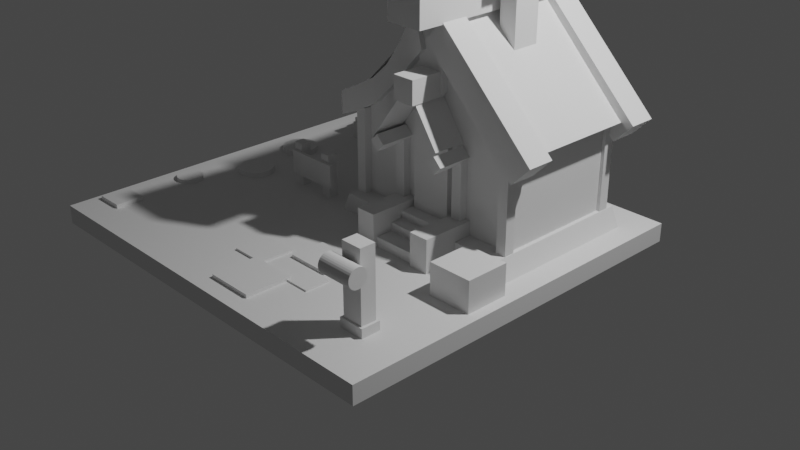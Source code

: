 # Source: house.blend  (saved by Blender 2.93.20; exported with 4.5.12 LTS)
import bpy
from mathutils import Matrix  # noqa: F401  (used for matrix-valued properties, if any)

bpy.ops.wm.read_factory_settings(use_empty=True)
scene = bpy.context.scene
scene.name = 'Scene'

# ---- collections
col_collection = bpy.data.collections.new('Collection'); scene.collection.children.link(col_collection)

# ---- world
world_world = bpy.data.worlds.new('World'); scene.world = world_world
world_world.use_nodes = True; world_world.node_tree.nodes.clear()
_N = world_world.node_tree.nodes; _L = world_world.node_tree.links
n0 = _N.new('ShaderNodeOutputWorld'); n0.name = 'World Output'; n0.location = (300, 300)
n1 = _N.new('ShaderNodeBackground'); n1.name = 'Background'; n1.location = (10, 300)
n1.inputs[0].default_value = (0.05088, 0.05088, 0.05088, 1.0)
_L.new(n1.outputs[0], n0.inputs[0])
n0.is_active_output = True
world_world.color = (0.05088, 0.05088, 0.05088)
world_world.use_sun_shadow = False
world_world.sun_shadow_jitter_overblur = 0.0

# ---- cameras
cam_camera = bpy.data.cameras.new('Camera')
cam_camera.clip_end = 100.0
cam_camera.ortho_scale = 7.314

# ---- lights
light_light = bpy.data.lights.new('Light', 'POINT')
light_light.transmission_factor = 0.0
light_light.energy = 1000.0
light_light.shadow_soft_size = 0.1
light_light.shadow_maximum_resolution = 0.006
light_light.use_absolute_resolution = True

# ---- meshes
me_x = bpy.data.meshes.new('Куб')
me_x.from_pydata([(-1.0, -1.0, -1.0), (-1.0, -1.0, 1.0), (-1.0, 1.0, -1.0), (-1.0, 1.0, 1.0), (1.0, -1.0, -1.0), (1.0, -1.0, 1.0), (1.0, 1.0, -1.0), (1.0, 1.0, 1.0)], [], [(0, 1, 3, 2), (2, 3, 7, 6), (6, 7, 5, 4), (4, 5, 1, 0), (2, 6, 4, 0), (7, 3, 1, 5)])
_uv = me_x.uv_layers.new(name='UVКарта')
_uv.uv.foreach_set('vector', [0.375, 0.0, 0.625, 0.0, 0.625, 0.25, 0.375, 0.25, 0.375, 0.25, 0.625, 0.25, 0.625, 0.5, 0.375, 0.5, 0.375, 0.5, 0.625, 0.5, 0.625, 0.75, 0.375, 0.75, 0.375, 0.75, 0.625, 0.75, 0.625, 1.0, 0.375, 1.0, 0.125, 0.5, 0.375, 0.5, 0.375, 0.75, 0.125, 0.75, 0.625, 0.5, 0.875, 0.5, 0.875, 0.75, 0.625, 0.75])
me_x.use_remesh_fix_poles = True
me_x.use_remesh_preserve_attributes = False
me_x.update()
me_001 = bpy.data.meshes.new('Куб.001')
me_001.from_pydata([(-1.0, -1.0, -1.0), (-1.0, -1.0, 1.0), (-1.0, 1.0, -1.0), (-1.0, 1.0, 1.0), (1.0, -1.0, -1.0), (1.0, -1.0, 1.0), (1.0, 1.0, -1.0), (1.0, 1.0, 1.0), (0.0, 1.0, -1.0), (0.0, 1.0, 2.182), (0.0, -1.0, -1.0), (0.0, -1.0, 2.182)], [], [(0, 1, 3, 2), (8, 9, 7, 6), (6, 7, 5, 4), (10, 11, 1, 0), (8, 6, 4, 10), (9, 3, 1, 11), (7, 9, 11, 5), (2, 8, 10, 0), (4, 5, 11, 10), (2, 3, 9, 8)])
_uv = me_001.uv_layers.new(name='UVКарта')
_uv.uv.foreach_set('vector', [0.375, 0.0, 0.625, 0.0, 0.625, 0.25, 0.375, 0.25, 0.375, 0.375, 0.625, 0.375, 0.625, 0.5, 0.375, 0.5, 0.375, 0.5, 0.625, 0.5, 0.625, 0.75, 0.375, 0.75, 0.375, 0.875, 0.625, 0.875, 0.625, 1.0, 0.375, 1.0, 0.25, 0.5, 0.375, 0.5, 0.375, 0.75, 0.25, 0.75, 0.75, 0.5, 0.875, 0.5, 0.875, 0.75, 0.75, 0.75, 0.625, 0.5, 0.75, 0.5, 0.75, 0.75, 0.625, 0.75, 0.125, 0.5, 0.25, 0.5, 0.25, 0.75, 0.125, 0.75, 0.375, 0.75, 0.625, 0.75, 0.625, 0.875, 0.375, 0.875, 0.375, 0.25, 0.625, 0.25, 0.625, 0.375, 0.375, 0.375])
me_001.use_remesh_fix_poles = True
me_001.use_remesh_preserve_attributes = False
me_001.update()
me_002 = bpy.data.meshes.new('Куб.002')
me_002.from_pydata([(-1.066, -1.16, -0.1475), (-0.8405, -1.16, 1.051), (-1.066, 0.8396, -0.1475), (-0.8405, 0.8396, 1.051), (0.8133, -1.074, -1.023), (1.068, -1.074, 1.354), (0.8133, 0.7533, -1.023), (1.068, 0.7533, 1.354), (0.5098, 0.6077, -1.022), (0.2376, 0.4827, -1.121), (-0.0939, 0.4463, -1.141), (-0.4484, 0.4548, -1.131), (-0.7903, 0.6481, -0.7277), (-0.5599, 0.6481, 0.6189), (-0.2598, 0.4548, 0.2133), (0.08044, 0.4463, 0.1418), (0.4838, 0.4827, 0.4943), (0.7713, 0.6077, 0.8897), (-0.7903, -0.9688, -0.7277), (-0.4484, -0.7756, -1.131), (-0.0939, -0.7671, -1.141), (0.2376, -0.8034, -1.121), (0.5098, -0.9284, -1.022), (0.7713, -0.9284, 0.8897), (0.4838, -0.8034, 0.4943), (0.08044, -0.7671, 0.1418), (-0.2598, -0.7756, 0.2133), (-0.5599, -0.9688, 0.6189)], [], [(0, 1, 3, 2), (8, 17, 7, 6), (6, 7, 5, 4), (18, 27, 1, 0), (8, 6, 4, 22), (13, 3, 1, 27), (7, 17, 23, 5), (17, 16, 24, 23), (16, 15, 25, 24), (15, 14, 26, 25), (14, 13, 27, 26), (2, 12, 18, 0), (12, 11, 19, 18), (11, 10, 20, 19), (10, 9, 21, 20), (9, 8, 22, 21), (4, 5, 23, 22), (22, 23, 24, 21), (21, 24, 25, 20), (20, 25, 26, 19), (19, 26, 27, 18), (2, 3, 13, 12), (12, 13, 14, 11), (11, 14, 15, 10), (10, 15, 16, 9), (9, 16, 17, 8)])
_uv = me_002.uv_layers.new(name='UVКарта')
_uv.uv.foreach_set('vector', [0.375, 0.0, 0.625, 0.0, 0.625, 0.25, 0.375, 0.25, 0.375, 0.4583, 0.625, 0.4583, 0.625, 0.5, 0.375, 0.5, 0.375, 0.5, 0.625, 0.5, 0.625, 0.75, 0.375, 0.75, 0.375, 0.9583, 0.625, 0.9583, 0.625, 1.0, 0.375, 1.0, 0.3333, 0.5, 0.375, 0.5, 0.375, 0.75, 0.3333, 0.75, 0.8333, 0.5, 0.875, 0.5, 0.875, 0.75, 0.8333, 0.75, 0.625, 0.5, 0.6667, 0.5, 0.6667, 0.75, 0.625, 0.75, 0.6667, 0.5, 0.7083, 0.5, 0.7083, 0.75, 0.6667, 0.75, 0.7083, 0.5, 0.75, 0.5, 0.75, 0.75, 0.7083, 0.75, 0.75, 0.5, 0.7917, 0.5, 0.7917, 0.75, 0.75, 0.75, 0.7917, 0.5, 0.8333, 0.5, 0.8333, 0.75, 0.7917, 0.75, 0.125, 0.5, 0.1667, 0.5, 0.1667, 0.75, 0.125, 0.75, 0.1667, 0.5, 0.2083, 0.5, 0.2083, 0.75, 0.1667, 0.75, 0.2083, 0.5, 0.25, 0.5, 0.25, 0.75, 0.2083, 0.75, 0.25, 0.5, 0.2917, 0.5, 0.2917, 0.75, 0.25, 0.75, 0.2917, 0.5, 0.3333, 0.5, 0.3333, 0.75, 0.2917, 0.75, 0.375, 0.75, 0.625, 0.75, 0.625, 0.7917, 0.375, 0.7917, 0.375, 0.7917, 0.625, 0.7917, 0.625, 0.8333, 0.375, 0.8333, 0.375, 0.8333, 0.625, 0.8333, 0.625, 0.875, 0.375, 0.875, 0.375, 0.875, 0.625, 0.875, 0.625, 0.9167, 0.375, 0.9167, 0.375, 0.9167, 0.625, 0.9167, 0.625, 0.9583, 0.375, 0.9583, 0.375, 0.25, 0.625, 0.25, 0.625, 0.2917, 0.375, 0.2917, 0.375, 0.2917, 0.625, 0.2917, 0.625, 0.3333, 0.375, 0.3333, 0.375, 0.3333, 0.625, 0.3333, 0.625, 0.375, 0.375, 0.375, 0.375, 0.375, 0.625, 0.375, 0.625, 0.4167, 0.375, 0.4167, 0.375, 0.4167, 0.625, 0.4167, 0.625, 0.4583, 0.375, 0.4583])
me_002.use_remesh_fix_poles = True
me_002.use_remesh_preserve_attributes = False
me_002.update()
me_003 = bpy.data.meshes.new('Куб.003')
me_003.from_pydata([(-1.0, -1.0, -1.0), (-1.0, -1.0, 1.0), (-1.0, 1.0, -1.0), (-1.0, 1.0, 1.0), (1.0, -1.0, -1.0), (1.0, -1.0, 1.0), (1.0, 1.0, -1.0), (1.0, 1.0, 1.0)], [], [(0, 1, 3, 2), (2, 3, 7, 6), (6, 7, 5, 4), (4, 5, 1, 0), (2, 6, 4, 0), (7, 3, 1, 5)])
_uv = me_003.uv_layers.new(name='UVКарта')
_uv.uv.foreach_set('vector', [0.375, 0.0, 0.625, 0.0, 0.625, 0.25, 0.375, 0.25, 0.375, 0.25, 0.625, 0.25, 0.625, 0.5, 0.375, 0.5, 0.375, 0.5, 0.625, 0.5, 0.625, 0.75, 0.375, 0.75, 0.375, 0.75, 0.625, 0.75, 0.625, 1.0, 0.375, 1.0, 0.125, 0.5, 0.375, 0.5, 0.375, 0.75, 0.125, 0.75, 0.625, 0.5, 0.875, 0.5, 0.875, 0.75, 0.625, 0.75])
me_003.use_remesh_fix_poles = True
me_003.use_remesh_preserve_attributes = False
me_003.update()
me_004 = bpy.data.meshes.new('Куб.004')
me_004.from_pydata([(-1.0, -1.0, -1.0), (-1.0, -1.0, 1.0), (-1.0, 1.0, -1.0), (-1.0, 1.0, 1.0), (1.0, -1.0, -1.0), (1.0, -1.0, 1.0), (1.0, 1.0, -1.0), (1.0, 1.0, 1.0)], [], [(0, 1, 3, 2), (2, 3, 7, 6), (6, 7, 5, 4), (4, 5, 1, 0), (2, 6, 4, 0), (7, 3, 1, 5)])
_uv = me_004.uv_layers.new(name='UVКарта')
_uv.uv.foreach_set('vector', [0.375, 0.0, 0.625, 0.0, 0.625, 0.25, 0.375, 0.25, 0.375, 0.25, 0.625, 0.25, 0.625, 0.5, 0.375, 0.5, 0.375, 0.5, 0.625, 0.5, 0.625, 0.75, 0.375, 0.75, 0.375, 0.75, 0.625, 0.75, 0.625, 1.0, 0.375, 1.0, 0.125, 0.5, 0.375, 0.5, 0.375, 0.75, 0.125, 0.75, 0.625, 0.5, 0.875, 0.5, 0.875, 0.75, 0.625, 0.75])
me_004.use_remesh_fix_poles = True
me_004.use_remesh_preserve_attributes = False
me_004.update()
me_005 = bpy.data.meshes.new('Куб.005')
me_005.from_pydata([(-1.0, -1.0, -1.0), (-1.0, -1.0, 1.0), (-1.0, 1.0, -1.0), (-1.0, 1.0, 1.0), (1.0, -1.0, -1.0), (1.0, -1.0, 1.0), (1.0, 1.0, -1.0), (1.0, 1.0, 1.0)], [], [(0, 1, 3, 2), (2, 3, 7, 6), (6, 7, 5, 4), (4, 5, 1, 0), (2, 6, 4, 0), (7, 3, 1, 5)])
_uv = me_005.uv_layers.new(name='UVКарта')
_uv.uv.foreach_set('vector', [0.375, 0.0, 0.625, 0.0, 0.625, 0.25, 0.375, 0.25, 0.375, 0.25, 0.625, 0.25, 0.625, 0.5, 0.375, 0.5, 0.375, 0.5, 0.625, 0.5, 0.625, 0.75, 0.375, 0.75, 0.375, 0.75, 0.625, 0.75, 0.625, 1.0, 0.375, 1.0, 0.125, 0.5, 0.375, 0.5, 0.375, 0.75, 0.125, 0.75, 0.625, 0.5, 0.875, 0.5, 0.875, 0.75, 0.625, 0.75])
me_005.use_remesh_fix_poles = True
me_005.use_remesh_preserve_attributes = False
me_005.update()
me_006 = bpy.data.meshes.new('Куб.006')
me_006.from_pydata([(-1.0, -0.9729, -0.7514), (-1.0, -0.9729, 0.9548), (-1.0, 1.0, -0.7514), (-1.0, 1.0, 0.9548), (1.0, -0.9729, -0.7514), (1.0, -0.9729, 0.9548), (1.0, 1.0, -0.7514), (1.0, 1.0, 0.9548), (-1.0, -0.6906, -0.7514), (-1.0, 0.7177, -0.7514), (-1.0, -0.3386, -0.7514), (-1.0, 0.01354, -0.7514), (-1.0, 0.3656, -0.7514), (-1.0, 0.7162, 0.8215), (-1.0, -0.6891, 0.8215), (-1.0, 0.3938, 0.6186), (-1.0, 0.01354, 0.5605), (-1.0, -0.3667, 0.6186), (1.0, 0.7177, -0.7514), (1.0, -0.6906, -0.7514), (1.0, 0.3656, -0.7514), (1.0, 0.01354, -0.7514), (1.0, -0.3386, -0.7514), (1.0, -0.6891, 0.8215), (1.0, 0.7162, 0.8215), (1.0, -0.3667, 0.6186), (1.0, 0.01354, 0.5605), (1.0, 0.3938, 0.6186)], [], [(7, 3, 13, 24), (2, 3, 7, 6), (4, 5, 1, 0), (9, 13, 3, 2), (6, 7, 24, 18), (23, 14, 1, 5), (8, 19, 4, 0), (19, 23, 5, 4), (2, 6, 18, 9), (14, 23, 25, 17), (17, 25, 26, 16), (16, 26, 27, 15), (15, 27, 24, 13), (19, 8, 10, 22), (22, 10, 11, 21), (21, 11, 12, 20), (20, 12, 9, 18), (23, 19, 22, 25), (25, 22, 21, 26), (26, 21, 20, 27), (27, 20, 18, 24), (13, 9, 12, 15), (15, 12, 11, 16), (16, 11, 10, 17), (17, 10, 8, 14), (0, 1, 14, 8)])
_uv = me_006.uv_layers.new(name='UVКарта')
_uv.uv.foreach_set('vector', [0.625, 0.5, 0.875, 0.5, 0.875, 0.536, 0.625, 0.536, 0.375, 0.25, 0.625, 0.25, 0.625, 0.5, 0.375, 0.5, 0.375, 0.75, 0.625, 0.75, 0.625, 1.0, 0.375, 1.0, 0.375, 0.2142, 0.625, 0.214, 0.625, 0.25, 0.375, 0.25, 0.375, 0.5, 0.625, 0.5, 0.625, 0.536, 0.375, 0.5358, 0.625, 0.714, 0.875, 0.714, 0.875, 0.75, 0.625, 0.75, 0.125, 0.7142, 0.375, 0.7142, 0.375, 0.75, 0.125, 0.75, 0.375, 0.7142, 0.625, 0.714, 0.625, 0.75, 0.375, 0.75, 0.125, 0.5, 0.375, 0.5, 0.375, 0.5358, 0.125, 0.5358, 0.875, 0.714, 0.625, 0.714, 0.6284, 0.6744, 0.875, 0.6756, 0.875, 0.6756, 0.6284, 0.6744, 0.625, 0.625, 0.875, 0.625, 0.875, 0.625, 0.625, 0.625, 0.6284, 0.5756, 0.875, 0.5744, 0.875, 0.5744, 0.6284, 0.5756, 0.625, 0.536, 0.875, 0.536, 0.375, 0.7142, 0.125, 0.7142, 0.125, 0.6696, 0.375, 0.6696, 0.375, 0.6696, 0.125, 0.6696, 0.125, 0.625, 0.375, 0.625, 0.375, 0.625, 0.125, 0.625, 0.125, 0.5804, 0.375, 0.5804, 0.375, 0.5804, 0.125, 0.5804, 0.125, 0.5358, 0.375, 0.5358, 0.625, 0.714, 0.375, 0.7142, 0.375, 0.6696, 0.6284, 0.6744, 0.6284, 0.6744, 0.375, 0.6696, 0.375, 0.625, 0.625, 0.625, 0.625, 0.625, 0.375, 0.625, 0.375, 0.5804, 0.6284, 0.5756, 0.6284, 0.5756, 0.375, 0.5804, 0.375, 0.5358, 0.625, 0.536, 0.625, 0.214, 0.375, 0.2142, 0.375, 0.1696, 0.6318, 0.1732, 0.6318, 0.1732, 0.375, 0.1696, 0.375, 0.125, 0.625, 0.125, 0.625, 0.125, 0.375, 0.125, 0.375, 0.08038, 0.6318, 0.07681, 0.6318, 0.07681, 0.375, 0.08038, 0.375, 0.03577, 0.625, 0.03596, 0.375, 0.0, 0.625, 0.0, 0.625, 0.03596, 0.375, 0.03577])
me_006.use_remesh_fix_poles = True
me_006.use_remesh_preserve_attributes = False
me_006.update()
me_007 = bpy.data.meshes.new('Куб.007')
me_007.from_pydata([(-1.0, -1.0, -1.0), (-1.0, -1.0, 1.0), (-1.0, 1.0, -1.0), (-1.0, 1.0, 1.0), (1.0, -1.0, -1.0), (1.0, -1.0, 1.0), (1.0, 1.0, -1.0), (1.0, 1.0, 1.0)], [], [(0, 1, 3, 2), (2, 3, 7, 6), (6, 7, 5, 4), (4, 5, 1, 0), (2, 6, 4, 0), (7, 3, 1, 5)])
_uv = me_007.uv_layers.new(name='UVКарта')
_uv.uv.foreach_set('vector', [0.375, 0.0, 0.625, 0.0, 0.625, 0.25, 0.375, 0.25, 0.375, 0.25, 0.625, 0.25, 0.625, 0.5, 0.375, 0.5, 0.375, 0.5, 0.625, 0.5, 0.625, 0.75, 0.375, 0.75, 0.375, 0.75, 0.625, 0.75, 0.625, 1.0, 0.375, 1.0, 0.125, 0.5, 0.375, 0.5, 0.375, 0.75, 0.125, 0.75, 0.625, 0.5, 0.875, 0.5, 0.875, 0.75, 0.625, 0.75])
me_007.use_remesh_fix_poles = True
me_007.use_remesh_preserve_attributes = False
me_007.update()
me_008 = bpy.data.meshes.new('Куб.008')
me_008.from_pydata([(-1.0, -1.0, -1.0), (-1.0, -1.0, 1.0), (-1.0, 1.0, -1.0), (-1.0, 1.0, 1.0), (1.0, -1.0, -1.0), (1.0, -1.0, 1.0), (1.0, 1.0, -1.0), (1.0, 1.0, 1.0)], [], [(0, 1, 3, 2), (2, 3, 7, 6), (6, 7, 5, 4), (4, 5, 1, 0), (2, 6, 4, 0), (7, 3, 1, 5)])
_uv = me_008.uv_layers.new(name='UVКарта')
_uv.uv.foreach_set('vector', [0.375, 0.0, 0.625, 0.0, 0.625, 0.25, 0.375, 0.25, 0.375, 0.25, 0.625, 0.25, 0.625, 0.5, 0.375, 0.5, 0.375, 0.5, 0.625, 0.5, 0.625, 0.75, 0.375, 0.75, 0.375, 0.75, 0.625, 0.75, 0.625, 1.0, 0.375, 1.0, 0.125, 0.5, 0.375, 0.5, 0.375, 0.75, 0.125, 0.75, 0.625, 0.5, 0.875, 0.5, 0.875, 0.75, 0.625, 0.75])
me_008.use_remesh_fix_poles = True
me_008.use_remesh_preserve_attributes = False
me_008.update()
me_x_1 = bpy.data.meshes.new('Плоскость')
me_x_1.from_pydata([(-1.0, -1.0, 0.0), (1.0, -1.0, 0.0), (-1.0, 1.0, 0.0), (1.0, 1.0, 0.0)], [], [(0, 1, 3, 2)])
_uv = me_x_1.uv_layers.new(name='UVКарта')
_uv.uv.foreach_set('vector', [0.0, 0.0, 1.0, 0.0, 1.0, 1.0, 0.0, 1.0])
me_x_1.use_remesh_fix_poles = True
me_x_1.use_remesh_preserve_attributes = False
me_x_1.update()
me_002_1 = bpy.data.meshes.new('Плоскость.002')
me_002_1.from_pydata([(-1.0, -1.0, 0.0), (1.0, -1.0, 0.0), (-1.0, 1.0, 0.0), (1.0, 1.0, 0.0)], [], [(0, 1, 3, 2)])
_uv = me_002_1.uv_layers.new(name='UVКарта')
_uv.uv.foreach_set('vector', [0.0, 0.0, 1.0, 0.0, 1.0, 1.0, 0.0, 1.0])
me_002_1.use_remesh_fix_poles = True
me_002_1.use_remesh_preserve_attributes = False
me_002_1.update()
me_009 = bpy.data.meshes.new('Куб.009')
me_009.from_pydata([(-1.0, -1.0, -1.0), (-1.0, -1.0, 1.0), (-1.0, 1.0, -1.0), (-1.0, 1.0, 1.0), (1.0, -1.0, -1.0), (1.0, -1.0, 1.0), (1.0, 1.0, -1.0), (1.0, 1.0, 1.0)], [], [(0, 1, 3, 2), (2, 3, 7, 6), (6, 7, 5, 4), (4, 5, 1, 0), (2, 6, 4, 0), (7, 3, 1, 5)])
_uv = me_009.uv_layers.new(name='UVКарта')
_uv.uv.foreach_set('vector', [0.375, 0.0, 0.625, 0.0, 0.625, 0.25, 0.375, 0.25, 0.375, 0.25, 0.625, 0.25, 0.625, 0.5, 0.375, 0.5, 0.375, 0.5, 0.625, 0.5, 0.625, 0.75, 0.375, 0.75, 0.375, 0.75, 0.625, 0.75, 0.625, 1.0, 0.375, 1.0, 0.125, 0.5, 0.375, 0.5, 0.375, 0.75, 0.125, 0.75, 0.625, 0.5, 0.875, 0.5, 0.875, 0.75, 0.625, 0.75])
me_009.use_remesh_fix_poles = True
me_009.use_remesh_preserve_attributes = False
me_009.update()
me_010 = bpy.data.meshes.new('Куб.010')
me_010.from_pydata([(-1.0, -1.0, -1.0), (-1.0, -1.0, 1.0), (-1.0, 1.0, -1.0), (-1.0, 1.0, 1.0), (1.0, -1.0, -1.0), (1.0, -1.0, 1.0), (1.0, 1.0, -1.0), (1.0, 1.0, 1.0)], [], [(0, 1, 3, 2), (2, 3, 7, 6), (6, 7, 5, 4), (4, 5, 1, 0), (2, 6, 4, 0), (7, 3, 1, 5)])
_uv = me_010.uv_layers.new(name='UVКарта')
_uv.uv.foreach_set('vector', [0.375, 0.0, 0.625, 0.0, 0.625, 0.25, 0.375, 0.25, 0.375, 0.25, 0.625, 0.25, 0.625, 0.5, 0.375, 0.5, 0.375, 0.5, 0.625, 0.5, 0.625, 0.75, 0.375, 0.75, 0.375, 0.75, 0.625, 0.75, 0.625, 1.0, 0.375, 1.0, 0.125, 0.5, 0.375, 0.5, 0.375, 0.75, 0.125, 0.75, 0.625, 0.5, 0.875, 0.5, 0.875, 0.75, 0.625, 0.75])
me_010.use_remesh_fix_poles = True
me_010.use_remesh_preserve_attributes = False
me_010.update()
me_011 = bpy.data.meshes.new('Куб.011')
me_011.from_pydata([(-1.0, -1.0, -1.0), (-1.0, -1.0, 1.0), (-1.0, 1.0, -1.0), (-1.0, 1.0, 1.0), (1.0, -1.0, -1.0), (1.0, -1.0, 1.0), (1.0, 1.0, -1.0), (1.0, 1.0, 1.0)], [], [(0, 1, 3, 2), (2, 3, 7, 6), (6, 7, 5, 4), (4, 5, 1, 0), (2, 6, 4, 0), (7, 3, 1, 5)])
_uv = me_011.uv_layers.new(name='UVКарта')
_uv.uv.foreach_set('vector', [0.375, 0.0, 0.625, 0.0, 0.625, 0.25, 0.375, 0.25, 0.375, 0.25, 0.625, 0.25, 0.625, 0.5, 0.375, 0.5, 0.375, 0.5, 0.625, 0.5, 0.625, 0.75, 0.375, 0.75, 0.375, 0.75, 0.625, 0.75, 0.625, 1.0, 0.375, 1.0, 0.125, 0.5, 0.375, 0.5, 0.375, 0.75, 0.125, 0.75, 0.625, 0.5, 0.875, 0.5, 0.875, 0.75, 0.625, 0.75])
me_011.use_remesh_fix_poles = True
me_011.use_remesh_preserve_attributes = False
me_011.update()
me_012 = bpy.data.meshes.new('Куб.012')
me_012.from_pydata([(-1.0, -1.0, -1.0), (-1.0, -1.0, 1.0), (-1.0, 1.0, -1.0), (-1.0, 1.0, 1.0), (1.0, -1.0, -1.0), (1.0, -1.0, 1.0), (1.0, 1.0, -1.0), (1.0, 1.0, 1.0)], [], [(0, 1, 3, 2), (2, 3, 7, 6), (6, 7, 5, 4), (4, 5, 1, 0), (2, 6, 4, 0), (7, 3, 1, 5)])
_uv = me_012.uv_layers.new(name='UVКарта')
_uv.uv.foreach_set('vector', [0.375, 0.0, 0.625, 0.0, 0.625, 0.25, 0.375, 0.25, 0.375, 0.25, 0.625, 0.25, 0.625, 0.5, 0.375, 0.5, 0.375, 0.5, 0.625, 0.5, 0.625, 0.75, 0.375, 0.75, 0.375, 0.75, 0.625, 0.75, 0.625, 1.0, 0.375, 1.0, 0.125, 0.5, 0.375, 0.5, 0.375, 0.75, 0.125, 0.75, 0.625, 0.5, 0.875, 0.5, 0.875, 0.75, 0.625, 0.75])
me_012.use_remesh_fix_poles = True
me_012.use_remesh_preserve_attributes = False
me_012.update()
me_003_1 = bpy.data.meshes.new('Плоскость.003')
me_003_1.from_pydata([(-1.0, -1.0, 0.0), (1.0, -1.0, 0.0), (-1.0, 1.0, 0.0), (1.0, 1.0, 0.0)], [], [(0, 1, 3, 2)])
_uv = me_003_1.uv_layers.new(name='UVКарта')
_uv.uv.foreach_set('vector', [0.0, 0.0, 1.0, 0.0, 1.0, 1.0, 0.0, 1.0])
me_003_1.use_remesh_fix_poles = True
me_003_1.use_remesh_preserve_attributes = False
me_003_1.update()
me_004_1 = bpy.data.meshes.new('Плоскость.004')
me_004_1.from_pydata([(-1.0, -1.0, 0.0), (1.0, -1.0, 0.0), (-1.0, 1.0, 0.0), (1.0, 1.0, 0.0)], [], [(0, 1, 3, 2)])
_uv = me_004_1.uv_layers.new(name='UVКарта')
_uv.uv.foreach_set('vector', [0.0, 0.0, 1.0, 0.0, 1.0, 1.0, 0.0, 1.0])
me_004_1.use_remesh_fix_poles = True
me_004_1.use_remesh_preserve_attributes = False
me_004_1.update()
me_013 = bpy.data.meshes.new('Куб.013')
me_013.from_pydata([(-1.0, -1.0, -1.0), (-1.0, -1.0, 1.0), (-1.0, 1.0, -1.0), (-1.0, 1.0, 1.0), (1.0, -1.0, -1.0), (1.0, -1.0, 1.0), (1.0, 1.0, -1.0), (1.0, 1.0, 1.0)], [], [(0, 1, 3, 2), (2, 3, 7, 6), (6, 7, 5, 4), (4, 5, 1, 0), (2, 6, 4, 0), (7, 3, 1, 5)])
_uv = me_013.uv_layers.new(name='UVКарта')
_uv.uv.foreach_set('vector', [0.375, 0.0, 0.625, 0.0, 0.625, 0.25, 0.375, 0.25, 0.375, 0.25, 0.625, 0.25, 0.625, 0.5, 0.375, 0.5, 0.375, 0.5, 0.625, 0.5, 0.625, 0.75, 0.375, 0.75, 0.375, 0.75, 0.625, 0.75, 0.625, 1.0, 0.375, 1.0, 0.125, 0.5, 0.375, 0.5, 0.375, 0.75, 0.125, 0.75, 0.625, 0.5, 0.875, 0.5, 0.875, 0.75, 0.625, 0.75])
me_013.use_remesh_fix_poles = True
me_013.use_remesh_preserve_attributes = False
me_013.update()
me_014 = bpy.data.meshes.new('Куб.014')
me_014.from_pydata([(-1.0, -1.0, -1.0), (-1.0, -1.0, 1.0), (-1.0, 1.0, -1.0), (-1.0, 1.0, 1.0), (1.0, -1.0, -1.0), (1.0, -1.0, 1.0), (1.0, 1.0, -1.0), (1.0, 1.0, 1.0)], [], [(0, 1, 3, 2), (2, 3, 7, 6), (6, 7, 5, 4), (4, 5, 1, 0), (2, 6, 4, 0), (7, 3, 1, 5)])
_uv = me_014.uv_layers.new(name='UVКарта')
_uv.uv.foreach_set('vector', [0.375, 0.0, 0.625, 0.0, 0.625, 0.25, 0.375, 0.25, 0.375, 0.25, 0.625, 0.25, 0.625, 0.5, 0.375, 0.5, 0.375, 0.5, 0.625, 0.5, 0.625, 0.75, 0.375, 0.75, 0.375, 0.75, 0.625, 0.75, 0.625, 1.0, 0.375, 1.0, 0.125, 0.5, 0.375, 0.5, 0.375, 0.75, 0.125, 0.75, 0.625, 0.5, 0.875, 0.5, 0.875, 0.75, 0.625, 0.75])
me_014.use_remesh_fix_poles = True
me_014.use_remesh_preserve_attributes = False
me_014.update()
me_015 = bpy.data.meshes.new('Куб.015')
me_015.from_pydata([(-1.0, -1.0, -1.0), (-1.0, -1.0, 1.0), (-1.0, 1.0, -1.0), (-1.0, 1.0, 1.0), (1.0, -1.0, -1.0), (1.0, -1.0, 1.0), (1.0, 1.0, -1.0), (1.0, 1.0, 1.0)], [], [(0, 1, 3, 2), (2, 3, 7, 6), (6, 7, 5, 4), (4, 5, 1, 0), (2, 6, 4, 0), (7, 3, 1, 5)])
_uv = me_015.uv_layers.new(name='UVКарта')
_uv.uv.foreach_set('vector', [0.375, 0.0, 0.625, 0.0, 0.625, 0.25, 0.375, 0.25, 0.375, 0.25, 0.625, 0.25, 0.625, 0.5, 0.375, 0.5, 0.375, 0.5, 0.625, 0.5, 0.625, 0.75, 0.375, 0.75, 0.375, 0.75, 0.625, 0.75, 0.625, 1.0, 0.375, 1.0, 0.125, 0.5, 0.375, 0.5, 0.375, 0.75, 0.125, 0.75, 0.625, 0.5, 0.875, 0.5, 0.875, 0.75, 0.625, 0.75])
me_015.use_remesh_fix_poles = True
me_015.use_remesh_preserve_attributes = False
me_015.update()
me_016 = bpy.data.meshes.new('Куб.016')
me_016.from_pydata([(-1.0, -1.0, -1.0), (-1.0, -1.0, 1.0), (-1.0, 1.0, -1.0), (-1.0, 1.0, 1.0), (1.0, -1.0, -1.0), (1.0, -1.0, 1.0), (1.0, 1.0, -1.0), (1.0, 1.0, 1.0)], [], [(0, 1, 3, 2), (2, 3, 7, 6), (6, 7, 5, 4), (4, 5, 1, 0), (2, 6, 4, 0), (7, 3, 1, 5)])
_uv = me_016.uv_layers.new(name='UVКарта')
_uv.uv.foreach_set('vector', [0.375, 0.0, 0.625, 0.0, 0.625, 0.25, 0.375, 0.25, 0.375, 0.25, 0.625, 0.25, 0.625, 0.5, 0.375, 0.5, 0.375, 0.5, 0.625, 0.5, 0.625, 0.75, 0.375, 0.75, 0.375, 0.75, 0.625, 0.75, 0.625, 1.0, 0.375, 1.0, 0.125, 0.5, 0.375, 0.5, 0.375, 0.75, 0.125, 0.75, 0.625, 0.5, 0.875, 0.5, 0.875, 0.75, 0.625, 0.75])
me_016.use_remesh_fix_poles = True
me_016.use_remesh_preserve_attributes = False
me_016.update()
me_017 = bpy.data.meshes.new('Куб.017')
me_017.from_pydata([(-1.0, -1.0, -1.0), (-1.0, -1.0, 1.0), (-1.0, 1.0, -1.0), (-1.0, 1.0, 1.0), (1.0, -1.0, -1.0), (1.0, -1.0, 1.0), (1.0, 1.0, -1.0), (1.0, 1.0, 1.0)], [], [(0, 1, 3, 2), (2, 3, 7, 6), (6, 7, 5, 4), (4, 5, 1, 0), (2, 6, 4, 0), (7, 3, 1, 5)])
_uv = me_017.uv_layers.new(name='UVКарта')
_uv.uv.foreach_set('vector', [0.375, 0.0, 0.625, 0.0, 0.625, 0.25, 0.375, 0.25, 0.375, 0.25, 0.625, 0.25, 0.625, 0.5, 0.375, 0.5, 0.375, 0.5, 0.625, 0.5, 0.625, 0.75, 0.375, 0.75, 0.375, 0.75, 0.625, 0.75, 0.625, 1.0, 0.375, 1.0, 0.125, 0.5, 0.375, 0.5, 0.375, 0.75, 0.125, 0.75, 0.625, 0.5, 0.875, 0.5, 0.875, 0.75, 0.625, 0.75])
me_017.use_remesh_fix_poles = True
me_017.use_remesh_preserve_attributes = False
me_017.update()
me_018 = bpy.data.meshes.new('Куб.018')
me_018.from_pydata([(-1.0, -1.0, -1.0), (-1.0, -1.0, 1.0), (-1.0, 1.0, -1.0), (-1.0, 1.0, 1.0), (1.0, -1.0, -1.0), (1.0, -1.0, 1.0), (1.0, 1.0, -1.0), (1.0, 1.0, 1.0)], [], [(0, 1, 3, 2), (2, 3, 7, 6), (6, 7, 5, 4), (4, 5, 1, 0), (2, 6, 4, 0), (7, 3, 1, 5)])
_uv = me_018.uv_layers.new(name='UVКарта')
_uv.uv.foreach_set('vector', [0.375, 0.0, 0.625, 0.0, 0.625, 0.25, 0.375, 0.25, 0.375, 0.25, 0.625, 0.25, 0.625, 0.5, 0.375, 0.5, 0.375, 0.5, 0.625, 0.5, 0.625, 0.75, 0.375, 0.75, 0.375, 0.75, 0.625, 0.75, 0.625, 1.0, 0.375, 1.0, 0.125, 0.5, 0.375, 0.5, 0.375, 0.75, 0.125, 0.75, 0.625, 0.5, 0.875, 0.5, 0.875, 0.75, 0.625, 0.75])
me_018.use_remesh_fix_poles = True
me_018.use_remesh_preserve_attributes = False
me_018.update()
me_019 = bpy.data.meshes.new('Куб.019')
me_019.from_pydata([(-1.0, -1.0, -1.0), (-1.0, -1.0, 1.0), (-1.0, 1.0, -1.0), (-1.0, 1.0, 1.0), (1.0, -1.0, -1.0), (1.0, -1.0, 1.0), (1.0, 1.0, -1.0), (1.0, 1.0, 1.0)], [], [(0, 1, 3, 2), (2, 3, 7, 6), (6, 7, 5, 4), (4, 5, 1, 0), (2, 6, 4, 0), (7, 3, 1, 5)])
_uv = me_019.uv_layers.new(name='UVКарта')
_uv.uv.foreach_set('vector', [0.375, 0.0, 0.625, 0.0, 0.625, 0.25, 0.375, 0.25, 0.375, 0.25, 0.625, 0.25, 0.625, 0.5, 0.375, 0.5, 0.375, 0.5, 0.625, 0.5, 0.625, 0.75, 0.375, 0.75, 0.375, 0.75, 0.625, 0.75, 0.625, 1.0, 0.375, 1.0, 0.125, 0.5, 0.375, 0.5, 0.375, 0.75, 0.125, 0.75, 0.625, 0.5, 0.875, 0.5, 0.875, 0.75, 0.625, 0.75])
me_019.use_remesh_fix_poles = True
me_019.use_remesh_preserve_attributes = False
me_019.update()
me_020 = bpy.data.meshes.new('Куб.020')
me_020.from_pydata([(-1.0, -1.0, -1.0), (-1.0, -1.0, 1.0), (-1.0, 1.0, -1.0), (-1.0, 1.0, 1.0), (1.0, -1.0, -1.0), (1.0, -1.0, 1.0), (1.0, 1.0, -1.0), (1.0, 1.0, 1.0)], [], [(0, 1, 3, 2), (2, 3, 7, 6), (6, 7, 5, 4), (4, 5, 1, 0), (2, 6, 4, 0), (7, 3, 1, 5)])
_uv = me_020.uv_layers.new(name='UVКарта')
_uv.uv.foreach_set('vector', [0.375, 0.0, 0.625, 0.0, 0.625, 0.25, 0.375, 0.25, 0.375, 0.25, 0.625, 0.25, 0.625, 0.5, 0.375, 0.5, 0.375, 0.5, 0.625, 0.5, 0.625, 0.75, 0.375, 0.75, 0.375, 0.75, 0.625, 0.75, 0.625, 1.0, 0.375, 1.0, 0.125, 0.5, 0.375, 0.5, 0.375, 0.75, 0.125, 0.75, 0.625, 0.5, 0.875, 0.5, 0.875, 0.75, 0.625, 0.75])
me_020.use_remesh_fix_poles = True
me_020.use_remesh_preserve_attributes = False
me_020.update()
me_021 = bpy.data.meshes.new('Куб.021')
me_021.from_pydata([(-1.0, -1.0, -1.0), (-1.0, -1.0, 1.0), (-1.0, 1.0, -1.0), (-1.0, 1.0, 1.0), (1.0, -1.0, -1.0), (1.0, -1.0, 1.0), (1.0, 1.0, -1.0), (1.0, 1.0, 1.0)], [], [(0, 1, 3, 2), (2, 3, 7, 6), (6, 7, 5, 4), (4, 5, 1, 0), (2, 6, 4, 0), (7, 3, 1, 5)])
_uv = me_021.uv_layers.new(name='UVКарта')
_uv.uv.foreach_set('vector', [0.375, 0.0, 0.625, 0.0, 0.625, 0.25, 0.375, 0.25, 0.375, 0.25, 0.625, 0.25, 0.625, 0.5, 0.375, 0.5, 0.375, 0.5, 0.625, 0.5, 0.625, 0.75, 0.375, 0.75, 0.375, 0.75, 0.625, 0.75, 0.625, 1.0, 0.375, 1.0, 0.125, 0.5, 0.375, 0.5, 0.375, 0.75, 0.125, 0.75, 0.625, 0.5, 0.875, 0.5, 0.875, 0.75, 0.625, 0.75])
me_021.use_remesh_fix_poles = True
me_021.use_remesh_preserve_attributes = False
me_021.update()
me_022 = bpy.data.meshes.new('Куб.022')
me_022.from_pydata([(-1.0, -1.0, -1.0), (-1.0, -1.0, 1.0), (-1.0, 1.0, -1.0), (-1.0, 1.0, 1.0), (1.0, -1.0, -1.0), (1.0, -1.0, 1.0), (1.0, 1.0, -1.0), (1.0, 1.0, 1.0)], [], [(0, 1, 3, 2), (2, 3, 7, 6), (6, 7, 5, 4), (4, 5, 1, 0), (2, 6, 4, 0), (7, 3, 1, 5)])
_uv = me_022.uv_layers.new(name='UVКарта')
_uv.uv.foreach_set('vector', [0.375, 0.0, 0.625, 0.0, 0.625, 0.25, 0.375, 0.25, 0.375, 0.25, 0.625, 0.25, 0.625, 0.5, 0.375, 0.5, 0.375, 0.5, 0.625, 0.5, 0.625, 0.75, 0.375, 0.75, 0.375, 0.75, 0.625, 0.75, 0.625, 1.0, 0.375, 1.0, 0.125, 0.5, 0.375, 0.5, 0.375, 0.75, 0.125, 0.75, 0.625, 0.5, 0.875, 0.5, 0.875, 0.75, 0.625, 0.75])
me_022.use_remesh_fix_poles = True
me_022.use_remesh_preserve_attributes = False
me_022.update()
me_023 = bpy.data.meshes.new('Куб.023')
me_023.from_pydata([(-1.0, -1.0, -1.0), (-1.0, -1.0, 1.0), (-1.0, 1.0, -1.0), (-1.0, 1.0, 1.0), (1.0, -1.0, -1.0), (1.0, -1.0, 1.0), (1.0, 1.0, -1.0), (1.0, 1.0, 1.0)], [], [(0, 1, 3, 2), (2, 3, 7, 6), (6, 7, 5, 4), (4, 5, 1, 0), (2, 6, 4, 0), (7, 3, 1, 5)])
_uv = me_023.uv_layers.new(name='UVКарта')
_uv.uv.foreach_set('vector', [0.375, 0.0, 0.625, 0.0, 0.625, 0.25, 0.375, 0.25, 0.375, 0.25, 0.625, 0.25, 0.625, 0.5, 0.375, 0.5, 0.375, 0.5, 0.625, 0.5, 0.625, 0.75, 0.375, 0.75, 0.375, 0.75, 0.625, 0.75, 0.625, 1.0, 0.375, 1.0, 0.125, 0.5, 0.375, 0.5, 0.375, 0.75, 0.125, 0.75, 0.625, 0.5, 0.875, 0.5, 0.875, 0.75, 0.625, 0.75])
me_023.use_remesh_fix_poles = True
me_023.use_remesh_preserve_attributes = False
me_023.update()
me_024 = bpy.data.meshes.new('Куб.024')
me_024.from_pydata([(-1.0, -1.0, -1.0), (-1.0, -1.0, 1.0), (-1.0, 1.0, -1.0), (-1.0, 1.0, 1.0), (1.0, -1.0, -1.0), (1.0, -1.0, 1.0), (1.0, 1.0, -1.0), (1.0, 1.0, 1.0)], [], [(0, 1, 3, 2), (2, 3, 7, 6), (6, 7, 5, 4), (4, 5, 1, 0), (2, 6, 4, 0), (7, 3, 1, 5)])
_uv = me_024.uv_layers.new(name='UVКарта')
_uv.uv.foreach_set('vector', [0.375, 0.0, 0.625, 0.0, 0.625, 0.25, 0.375, 0.25, 0.375, 0.25, 0.625, 0.25, 0.625, 0.5, 0.375, 0.5, 0.375, 0.5, 0.625, 0.5, 0.625, 0.75, 0.375, 0.75, 0.375, 0.75, 0.625, 0.75, 0.625, 1.0, 0.375, 1.0, 0.125, 0.5, 0.375, 0.5, 0.375, 0.75, 0.125, 0.75, 0.625, 0.5, 0.875, 0.5, 0.875, 0.75, 0.625, 0.75])
me_024.use_remesh_fix_poles = True
me_024.use_remesh_preserve_attributes = False
me_024.update()
me_025 = bpy.data.meshes.new('Куб.025')
me_025.from_pydata([(-1.0, -1.0, -1.0), (-1.0, -1.0, 1.0), (-1.0, 1.0, -1.0), (-1.0, 1.0, 1.0), (1.0, -1.0, -1.0), (1.0, -1.0, 1.0), (1.0, 1.0, -1.0), (1.0, 1.0, 1.0)], [], [(0, 1, 3, 2), (2, 3, 7, 6), (6, 7, 5, 4), (4, 5, 1, 0), (2, 6, 4, 0), (7, 3, 1, 5)])
_uv = me_025.uv_layers.new(name='UVКарта')
_uv.uv.foreach_set('vector', [0.375, 0.0, 0.625, 0.0, 0.625, 0.25, 0.375, 0.25, 0.375, 0.25, 0.625, 0.25, 0.625, 0.5, 0.375, 0.5, 0.375, 0.5, 0.625, 0.5, 0.625, 0.75, 0.375, 0.75, 0.375, 0.75, 0.625, 0.75, 0.625, 1.0, 0.375, 1.0, 0.125, 0.5, 0.375, 0.5, 0.375, 0.75, 0.125, 0.75, 0.625, 0.5, 0.875, 0.5, 0.875, 0.75, 0.625, 0.75])
me_025.use_remesh_fix_poles = True
me_025.use_remesh_preserve_attributes = False
me_025.update()
me_026 = bpy.data.meshes.new('Куб.026')
me_026.from_pydata([(-1.0, -1.0, -1.0), (-1.0, -1.0, 1.0), (-1.0, 1.0, -1.0), (-1.0, 1.0, 1.0), (1.0, -1.0, -1.0), (1.0, -1.0, 1.0), (1.0, 1.0, -1.0), (1.0, 1.0, 1.0)], [], [(0, 1, 3, 2), (2, 3, 7, 6), (6, 7, 5, 4), (4, 5, 1, 0), (2, 6, 4, 0), (7, 3, 1, 5)])
_uv = me_026.uv_layers.new(name='UVКарта')
_uv.uv.foreach_set('vector', [0.375, 0.0, 0.625, 0.0, 0.625, 0.25, 0.375, 0.25, 0.375, 0.25, 0.625, 0.25, 0.625, 0.5, 0.375, 0.5, 0.375, 0.5, 0.625, 0.5, 0.625, 0.75, 0.375, 0.75, 0.375, 0.75, 0.625, 0.75, 0.625, 1.0, 0.375, 1.0, 0.125, 0.5, 0.375, 0.5, 0.375, 0.75, 0.125, 0.75, 0.625, 0.5, 0.875, 0.5, 0.875, 0.75, 0.625, 0.75])
me_026.use_remesh_fix_poles = True
me_026.use_remesh_preserve_attributes = False
me_026.update()
me_x_2 = bpy.data.meshes.new('Цилиндр')
me_x_2.from_pydata([(0.0, 1.0, -1.0), (0.0, 1.0, 1.0), (0.1951, 0.9808, -1.0), (0.1951, 0.9808, 1.0), (0.3827, 0.9239, -1.0), (0.3827, 0.9239, 1.0), (0.5556, 0.8315, -1.0), (0.5556, 0.8315, 1.0), (0.7071, 0.7071, -1.0), (0.7071, 0.7071, 1.0), (0.8315, 0.5556, -1.0), (0.8315, 0.5556, 1.0), (0.9239, 0.3827, -1.0), (0.9239, 0.3827, 1.0), (0.9808, 0.1951, -1.0), (0.9808, 0.1951, 1.0), (1.0, -4.371e-08, -1.0), (1.0, -4.371e-08, 1.0), (0.9808, -0.1951, -1.0), (0.9808, -0.1951, 1.0), (0.9239, -0.3827, -1.0), (0.9239, -0.3827, 1.0), (0.8315, -0.5556, -1.0), (0.8315, -0.5556, 1.0), (0.7071, -0.7071, -1.0), (0.7071, -0.7071, 1.0), (0.5556, -0.8315, -1.0), (0.5556, -0.8315, 1.0), (0.3827, -0.9239, -1.0), (0.3827, -0.9239, 1.0), (0.1951, -0.9808, -1.0), (0.1951, -0.9808, 1.0), (-8.742e-08, -1.0, -1.0), (-8.742e-08, -1.0, 1.0), (-0.1951, -0.9808, -1.0), (-0.1951, -0.9808, 1.0), (-0.3827, -0.9239, -1.0), (-0.3827, -0.9239, 1.0), (-0.5556, -0.8315, -1.0), (-0.5556, -0.8315, 1.0), (-0.7071, -0.7071, -1.0), (-0.7071, -0.7071, 1.0), (-0.8315, -0.5556, -1.0), (-0.8315, -0.5556, 1.0), (-0.9239, -0.3827, -1.0), (-0.9239, -0.3827, 1.0), (-0.9808, -0.1951, -1.0), (-0.9808, -0.1951, 1.0), (-1.0, 1.192e-08, -1.0), (-1.0, 1.192e-08, 1.0), (-0.9808, 0.1951, -1.0), (-0.9808, 0.1951, 1.0), (-0.9239, 0.3827, -1.0), (-0.9239, 0.3827, 1.0), (-0.8315, 0.5556, -1.0), (-0.8315, 0.5556, 1.0), (-0.7071, 0.7071, -1.0), (-0.7071, 0.7071, 1.0), (-0.5556, 0.8315, -1.0), (-0.5556, 0.8315, 1.0), (-0.3827, 0.9239, -1.0), (-0.3827, 0.9239, 1.0), (-0.1951, 0.9808, -1.0), (-0.1951, 0.9808, 1.0)], [], [(0, 1, 3, 2), (2, 3, 5, 4), (4, 5, 7, 6), (6, 7, 9, 8), (8, 9, 11, 10), (10, 11, 13, 12), (12, 13, 15, 14), (14, 15, 17, 16), (16, 17, 19, 18), (18, 19, 21, 20), (20, 21, 23, 22), (22, 23, 25, 24), (24, 25, 27, 26), (26, 27, 29, 28), (28, 29, 31, 30), (30, 31, 33, 32), (32, 33, 35, 34), (34, 35, 37, 36), (36, 37, 39, 38), (38, 39, 41, 40), (40, 41, 43, 42), (42, 43, 45, 44), (44, 45, 47, 46), (46, 47, 49, 48), (48, 49, 51, 50), (50, 51, 53, 52), (52, 53, 55, 54), (54, 55, 57, 56), (56, 57, 59, 58), (58, 59, 61, 60), (3, 1, 63, 61, 59, 57, 55, 53, 51, 49, 47, 45, 43, 41, 39, 37, 35, 33, 31, 29, 27, 25, 23, 21, 19, 17, 15, 13, 11, 9, 7, 5), (60, 61, 63, 62), (62, 63, 1, 0), (0, 2, 4, 6, 8, 10, 12, 14, 16, 18, 20, 22, 24, 26, 28, 30, 32, 34, 36, 38, 40, 42, 44, 46, 48, 50, 52, 54, 56, 58, 60, 62)])
_uv = me_x_2.uv_layers.new(name='UVКарта')
_uv.uv.foreach_set('vector', [1.0, 0.5, 1.0, 1.0, 0.9688, 1.0, 0.9688, 0.5, 0.9688, 0.5, 0.9688, 1.0, 0.9375, 1.0, 0.9375, 0.5, 0.9375, 0.5, 0.9375, 1.0, 0.9062, 1.0, 0.9062, 0.5, 0.9062, 0.5, 0.9062, 1.0, 0.875, 1.0, 0.875, 0.5, 0.875, 0.5, 0.875, 1.0, 0.8438, 1.0, 0.8438, 0.5, 0.8438, 0.5, 0.8438, 1.0, 0.8125, 1.0, 0.8125, 0.5, 0.8125, 0.5, 0.8125, 1.0, 0.7812, 1.0, 0.7812, 0.5, 0.7812, 0.5, 0.7812, 1.0, 0.75, 1.0, 0.75, 0.5, 0.75, 0.5, 0.75, 1.0, 0.7188, 1.0, 0.7188, 0.5, 0.7188, 0.5, 0.7188, 1.0, 0.6875, 1.0, 0.6875, 0.5, 0.6875, 0.5, 0.6875, 1.0, 0.6562, 1.0, 0.6562, 0.5, 0.6562, 0.5, 0.6562, 1.0, 0.625, 1.0, 0.625, 0.5, 0.625, 0.5, 0.625, 1.0, 0.5938, 1.0, 0.5938, 0.5, 0.5938, 0.5, 0.5938, 1.0, 0.5625, 1.0, 0.5625, 0.5, 0.5625, 0.5, 0.5625, 1.0, 0.5312, 1.0, 0.5312, 0.5, 0.5312, 0.5, 0.5312, 1.0, 0.5, 1.0, 0.5, 0.5, 0.5, 0.5, 0.5, 1.0, 0.4688, 1.0, 0.4688, 0.5, 0.4688, 0.5, 0.4688, 1.0, 0.4375, 1.0, 0.4375, 0.5, 0.4375, 0.5, 0.4375, 1.0, 0.4062, 1.0, 0.4062, 0.5, 0.4062, 0.5, 0.4062, 1.0, 0.375, 1.0, 0.375, 0.5, 0.375, 0.5, 0.375, 1.0, 0.3438, 1.0, 0.3438, 0.5, 0.3438, 0.5, 0.3438, 1.0, 0.3125, 1.0, 0.3125, 0.5, 0.3125, 0.5, 0.3125, 1.0, 0.2812, 1.0, 0.2812, 0.5, 0.2812, 0.5, 0.2812, 1.0, 0.25, 1.0, 0.25, 0.5, 0.25, 0.5, 0.25, 1.0, 0.2188, 1.0, 0.2188, 0.5, 0.2188, 0.5, 0.2188, 1.0, 0.1875, 1.0, 0.1875, 0.5, 0.1875, 0.5, 0.1875, 1.0, 0.1562, 1.0, 0.1562, 0.5, 0.1562, 0.5, 0.1562, 1.0, 0.125, 1.0, 0.125, 0.5, 0.125, 0.5, 0.125, 1.0, 0.09375, 1.0, 0.09375, 0.5, 0.09375, 0.5, 0.09375, 1.0, 0.0625, 1.0, 0.0625, 0.5, 0.2968, 0.4854, 0.25, 0.49, 0.2032, 0.4854, 0.1582, 0.4717, 0.1167, 0.4496, 0.08029, 0.4197, 0.05045, 0.3833, 0.02827, 0.3418, 0.01461, 0.2968, 0.01, 0.25, 0.01461, 0.2032, 0.02827, 0.1582, 0.05045, 0.1167, 0.08029, 0.08029, 0.1167, 0.05045, 0.1582, 0.02827, 0.2032, 0.01461, 0.25, 0.01, 0.2968, 0.01461, 0.3418, 0.02827, 0.3833, 0.05045, 0.4197, 0.08029, 0.4496, 0.1167, 0.4717, 0.1582, 0.4854, 0.2032, 0.49, 0.25, 0.4854, 0.2968, 0.4717, 0.3418, 0.4496, 0.3833, 0.4197, 0.4197, 0.3833, 0.4496, 0.3418, 0.4717, 0.0625, 0.5, 0.0625, 1.0, 0.03125, 1.0, 0.03125, 0.5, 0.03125, 0.5, 0.03125, 1.0, 0.0, 1.0, 0.0, 0.5, 0.75, 0.49, 0.7968, 0.4854, 0.8418, 0.4717, 0.8833, 0.4496, 0.9197, 0.4197, 0.9496, 0.3833, 0.9717, 0.3418, 0.9854, 0.2968, 0.99, 0.25, 0.9854, 0.2032, 0.9717, 0.1582, 0.9496, 0.1167, 0.9197, 0.08029, 0.8833, 0.05045, 0.8418, 0.02827, 0.7968, 0.01461, 0.75, 0.01, 0.7032, 0.01461, 0.6582, 0.02827, 0.6167, 0.05045, 0.5803, 0.08029, 0.5504, 0.1167, 0.5283, 0.1582, 0.5146, 0.2032, 0.51, 0.25, 0.5146, 0.2968, 0.5283, 0.3418, 0.5504, 0.3833, 0.5803, 0.4197, 0.6167, 0.4496, 0.6582, 0.4717, 0.7032, 0.4854])
me_x_2.use_remesh_fix_poles = True
me_x_2.use_remesh_preserve_attributes = False
me_x_2.update()
me_001_1 = bpy.data.meshes.new('Цилиндр.001')
me_001_1.from_pydata([(0.0, 1.0, -1.0), (0.0, 1.0, 1.0), (0.1951, 0.9808, -1.0), (0.1951, 0.9808, 1.0), (0.3827, 0.9239, -1.0), (0.3827, 0.9239, 1.0), (0.5556, 0.8315, -1.0), (0.5556, 0.8315, 1.0), (0.7071, 0.7071, -1.0), (0.7071, 0.7071, 1.0), (0.8315, 0.5556, -1.0), (0.8315, 0.5556, 1.0), (0.9239, 0.3827, -1.0), (0.9239, 0.3827, 1.0), (0.9808, 0.1951, -1.0), (0.9808, 0.1951, 1.0), (1.0, -4.371e-08, -1.0), (1.0, -4.371e-08, 1.0), (0.9808, -0.1951, -1.0), (0.9808, -0.1951, 1.0), (0.9239, -0.3827, -1.0), (0.9239, -0.3827, 1.0), (0.8315, -0.5556, -1.0), (0.8315, -0.5556, 1.0), (0.7071, -0.7071, -1.0), (0.7071, -0.7071, 1.0), (0.5556, -0.8315, -1.0), (0.5556, -0.8315, 1.0), (0.3827, -0.9239, -1.0), (0.3827, -0.9239, 1.0), (0.1951, -0.9808, -1.0), (0.1951, -0.9808, 1.0), (-8.742e-08, -1.0, -1.0), (-8.742e-08, -1.0, 1.0), (-0.1951, -0.9808, -1.0), (-0.1951, -0.9808, 1.0), (-0.3827, -0.9239, -1.0), (-0.3827, -0.9239, 1.0), (-0.5556, -0.8315, -1.0), (-0.5556, -0.8315, 1.0), (-0.7071, -0.7071, -1.0), (-0.7071, -0.7071, 1.0), (-0.8315, -0.5556, -1.0), (-0.8315, -0.5556, 1.0), (-0.9239, -0.3827, -1.0), (-0.9239, -0.3827, 1.0), (-0.9808, -0.1951, -1.0), (-0.9808, -0.1951, 1.0), (-1.0, 1.192e-08, -1.0), (-1.0, 1.192e-08, 1.0), (-0.9808, 0.1951, -1.0), (-0.9808, 0.1951, 1.0), (-0.9239, 0.3827, -1.0), (-0.9239, 0.3827, 1.0), (-0.8315, 0.5556, -1.0), (-0.8315, 0.5556, 1.0), (-0.7071, 0.7071, -1.0), (-0.7071, 0.7071, 1.0), (-0.5556, 0.8315, -1.0), (-0.5556, 0.8315, 1.0), (-0.3827, 0.9239, -1.0), (-0.3827, 0.9239, 1.0), (-0.1951, 0.9808, -1.0), (-0.1951, 0.9808, 1.0)], [], [(0, 1, 3, 2), (2, 3, 5, 4), (4, 5, 7, 6), (6, 7, 9, 8), (8, 9, 11, 10), (10, 11, 13, 12), (12, 13, 15, 14), (14, 15, 17, 16), (16, 17, 19, 18), (18, 19, 21, 20), (20, 21, 23, 22), (22, 23, 25, 24), (24, 25, 27, 26), (26, 27, 29, 28), (28, 29, 31, 30), (30, 31, 33, 32), (32, 33, 35, 34), (34, 35, 37, 36), (36, 37, 39, 38), (38, 39, 41, 40), (40, 41, 43, 42), (42, 43, 45, 44), (44, 45, 47, 46), (46, 47, 49, 48), (48, 49, 51, 50), (50, 51, 53, 52), (52, 53, 55, 54), (54, 55, 57, 56), (56, 57, 59, 58), (58, 59, 61, 60), (3, 1, 63, 61, 59, 57, 55, 53, 51, 49, 47, 45, 43, 41, 39, 37, 35, 33, 31, 29, 27, 25, 23, 21, 19, 17, 15, 13, 11, 9, 7, 5), (60, 61, 63, 62), (62, 63, 1, 0), (0, 2, 4, 6, 8, 10, 12, 14, 16, 18, 20, 22, 24, 26, 28, 30, 32, 34, 36, 38, 40, 42, 44, 46, 48, 50, 52, 54, 56, 58, 60, 62)])
_uv = me_001_1.uv_layers.new(name='UVКарта')
_uv.uv.foreach_set('vector', [1.0, 0.5, 1.0, 1.0, 0.9688, 1.0, 0.9688, 0.5, 0.9688, 0.5, 0.9688, 1.0, 0.9375, 1.0, 0.9375, 0.5, 0.9375, 0.5, 0.9375, 1.0, 0.9062, 1.0, 0.9062, 0.5, 0.9062, 0.5, 0.9062, 1.0, 0.875, 1.0, 0.875, 0.5, 0.875, 0.5, 0.875, 1.0, 0.8438, 1.0, 0.8438, 0.5, 0.8438, 0.5, 0.8438, 1.0, 0.8125, 1.0, 0.8125, 0.5, 0.8125, 0.5, 0.8125, 1.0, 0.7812, 1.0, 0.7812, 0.5, 0.7812, 0.5, 0.7812, 1.0, 0.75, 1.0, 0.75, 0.5, 0.75, 0.5, 0.75, 1.0, 0.7188, 1.0, 0.7188, 0.5, 0.7188, 0.5, 0.7188, 1.0, 0.6875, 1.0, 0.6875, 0.5, 0.6875, 0.5, 0.6875, 1.0, 0.6562, 1.0, 0.6562, 0.5, 0.6562, 0.5, 0.6562, 1.0, 0.625, 1.0, 0.625, 0.5, 0.625, 0.5, 0.625, 1.0, 0.5938, 1.0, 0.5938, 0.5, 0.5938, 0.5, 0.5938, 1.0, 0.5625, 1.0, 0.5625, 0.5, 0.5625, 0.5, 0.5625, 1.0, 0.5312, 1.0, 0.5312, 0.5, 0.5312, 0.5, 0.5312, 1.0, 0.5, 1.0, 0.5, 0.5, 0.5, 0.5, 0.5, 1.0, 0.4688, 1.0, 0.4688, 0.5, 0.4688, 0.5, 0.4688, 1.0, 0.4375, 1.0, 0.4375, 0.5, 0.4375, 0.5, 0.4375, 1.0, 0.4062, 1.0, 0.4062, 0.5, 0.4062, 0.5, 0.4062, 1.0, 0.375, 1.0, 0.375, 0.5, 0.375, 0.5, 0.375, 1.0, 0.3438, 1.0, 0.3438, 0.5, 0.3438, 0.5, 0.3438, 1.0, 0.3125, 1.0, 0.3125, 0.5, 0.3125, 0.5, 0.3125, 1.0, 0.2812, 1.0, 0.2812, 0.5, 0.2812, 0.5, 0.2812, 1.0, 0.25, 1.0, 0.25, 0.5, 0.25, 0.5, 0.25, 1.0, 0.2188, 1.0, 0.2188, 0.5, 0.2188, 0.5, 0.2188, 1.0, 0.1875, 1.0, 0.1875, 0.5, 0.1875, 0.5, 0.1875, 1.0, 0.1562, 1.0, 0.1562, 0.5, 0.1562, 0.5, 0.1562, 1.0, 0.125, 1.0, 0.125, 0.5, 0.125, 0.5, 0.125, 1.0, 0.09375, 1.0, 0.09375, 0.5, 0.09375, 0.5, 0.09375, 1.0, 0.0625, 1.0, 0.0625, 0.5, 0.2968, 0.4854, 0.25, 0.49, 0.2032, 0.4854, 0.1582, 0.4717, 0.1167, 0.4496, 0.08029, 0.4197, 0.05045, 0.3833, 0.02827, 0.3418, 0.01461, 0.2968, 0.01, 0.25, 0.01461, 0.2032, 0.02827, 0.1582, 0.05045, 0.1167, 0.08029, 0.08029, 0.1167, 0.05045, 0.1582, 0.02827, 0.2032, 0.01461, 0.25, 0.01, 0.2968, 0.01461, 0.3418, 0.02827, 0.3833, 0.05045, 0.4197, 0.08029, 0.4496, 0.1167, 0.4717, 0.1582, 0.4854, 0.2032, 0.49, 0.25, 0.4854, 0.2968, 0.4717, 0.3418, 0.4496, 0.3833, 0.4197, 0.4197, 0.3833, 0.4496, 0.3418, 0.4717, 0.0625, 0.5, 0.0625, 1.0, 0.03125, 1.0, 0.03125, 0.5, 0.03125, 0.5, 0.03125, 1.0, 0.0, 1.0, 0.0, 0.5, 0.75, 0.49, 0.7968, 0.4854, 0.8418, 0.4717, 0.8833, 0.4496, 0.9197, 0.4197, 0.9496, 0.3833, 0.9717, 0.3418, 0.9854, 0.2968, 0.99, 0.25, 0.9854, 0.2032, 0.9717, 0.1582, 0.9496, 0.1167, 0.9197, 0.08029, 0.8833, 0.05045, 0.8418, 0.02827, 0.7968, 0.01461, 0.75, 0.01, 0.7032, 0.01461, 0.6582, 0.02827, 0.6167, 0.05045, 0.5803, 0.08029, 0.5504, 0.1167, 0.5283, 0.1582, 0.5146, 0.2032, 0.51, 0.25, 0.5146, 0.2968, 0.5283, 0.3418, 0.5504, 0.3833, 0.5803, 0.4197, 0.6167, 0.4496, 0.6582, 0.4717, 0.7032, 0.4854])
me_001_1.use_remesh_fix_poles = True
me_001_1.use_remesh_preserve_attributes = False
me_001_1.update()
me_002_2 = bpy.data.meshes.new('Цилиндр.002')
me_002_2.from_pydata([(0.0, 1.0, -1.0), (0.0, 1.0, 1.0), (0.1951, 0.9808, -1.0), (0.1951, 0.9808, 1.0), (0.3827, 0.9239, -1.0), (0.3827, 0.9239, 1.0), (0.5556, 0.8315, -1.0), (0.5556, 0.8315, 1.0), (0.7071, 0.7071, -1.0), (0.7071, 0.7071, 1.0), (0.8315, 0.5556, -1.0), (0.8315, 0.5556, 1.0), (0.9239, 0.3827, -1.0), (0.9239, 0.3827, 1.0), (0.9808, 0.1951, -1.0), (0.9808, 0.1951, 1.0), (1.0, -4.371e-08, -1.0), (1.0, -4.371e-08, 1.0), (0.9808, -0.1951, -1.0), (0.9808, -0.1951, 1.0), (0.9239, -0.3827, -1.0), (0.9239, -0.3827, 1.0), (0.8315, -0.5556, -1.0), (0.8315, -0.5556, 1.0), (0.7071, -0.7071, -1.0), (0.7071, -0.7071, 1.0), (0.5556, -0.8315, -1.0), (0.5556, -0.8315, 1.0), (0.3827, -0.9239, -1.0), (0.3827, -0.9239, 1.0), (0.1951, -0.9808, -1.0), (0.1951, -0.9808, 1.0), (-8.742e-08, -1.0, -1.0), (-8.742e-08, -1.0, 1.0), (-0.1951, -0.9808, -1.0), (-0.1951, -0.9808, 1.0), (-0.3827, -0.9239, -1.0), (-0.3827, -0.9239, 1.0), (-0.5556, -0.8315, -1.0), (-0.5556, -0.8315, 1.0), (-0.7071, -0.7071, -1.0), (-0.7071, -0.7071, 1.0), (-0.8315, -0.5556, -1.0), (-0.8315, -0.5556, 1.0), (-0.9239, -0.3827, -1.0), (-0.9239, -0.3827, 1.0), (-0.9808, -0.1951, -1.0), (-0.9808, -0.1951, 1.0), (-1.0, 1.192e-08, -1.0), (-1.0, 1.192e-08, 1.0), (-0.9808, 0.1951, -1.0), (-0.9808, 0.1951, 1.0), (-0.9239, 0.3827, -1.0), (-0.9239, 0.3827, 1.0), (-0.8315, 0.5556, -1.0), (-0.8315, 0.5556, 1.0), (-0.7071, 0.7071, -1.0), (-0.7071, 0.7071, 1.0), (-0.5556, 0.8315, -1.0), (-0.5556, 0.8315, 1.0), (-0.3827, 0.9239, -1.0), (-0.3827, 0.9239, 1.0), (-0.1951, 0.9808, -1.0), (-0.1951, 0.9808, 1.0)], [], [(0, 1, 3, 2), (2, 3, 5, 4), (4, 5, 7, 6), (6, 7, 9, 8), (8, 9, 11, 10), (10, 11, 13, 12), (12, 13, 15, 14), (14, 15, 17, 16), (16, 17, 19, 18), (18, 19, 21, 20), (20, 21, 23, 22), (22, 23, 25, 24), (24, 25, 27, 26), (26, 27, 29, 28), (28, 29, 31, 30), (30, 31, 33, 32), (32, 33, 35, 34), (34, 35, 37, 36), (36, 37, 39, 38), (38, 39, 41, 40), (40, 41, 43, 42), (42, 43, 45, 44), (44, 45, 47, 46), (46, 47, 49, 48), (48, 49, 51, 50), (50, 51, 53, 52), (52, 53, 55, 54), (54, 55, 57, 56), (56, 57, 59, 58), (58, 59, 61, 60), (3, 1, 63, 61, 59, 57, 55, 53, 51, 49, 47, 45, 43, 41, 39, 37, 35, 33, 31, 29, 27, 25, 23, 21, 19, 17, 15, 13, 11, 9, 7, 5), (60, 61, 63, 62), (62, 63, 1, 0), (0, 2, 4, 6, 8, 10, 12, 14, 16, 18, 20, 22, 24, 26, 28, 30, 32, 34, 36, 38, 40, 42, 44, 46, 48, 50, 52, 54, 56, 58, 60, 62)])
_uv = me_002_2.uv_layers.new(name='UVКарта')
_uv.uv.foreach_set('vector', [1.0, 0.5, 1.0, 1.0, 0.9688, 1.0, 0.9688, 0.5, 0.9688, 0.5, 0.9688, 1.0, 0.9375, 1.0, 0.9375, 0.5, 0.9375, 0.5, 0.9375, 1.0, 0.9062, 1.0, 0.9062, 0.5, 0.9062, 0.5, 0.9062, 1.0, 0.875, 1.0, 0.875, 0.5, 0.875, 0.5, 0.875, 1.0, 0.8438, 1.0, 0.8438, 0.5, 0.8438, 0.5, 0.8438, 1.0, 0.8125, 1.0, 0.8125, 0.5, 0.8125, 0.5, 0.8125, 1.0, 0.7812, 1.0, 0.7812, 0.5, 0.7812, 0.5, 0.7812, 1.0, 0.75, 1.0, 0.75, 0.5, 0.75, 0.5, 0.75, 1.0, 0.7188, 1.0, 0.7188, 0.5, 0.7188, 0.5, 0.7188, 1.0, 0.6875, 1.0, 0.6875, 0.5, 0.6875, 0.5, 0.6875, 1.0, 0.6562, 1.0, 0.6562, 0.5, 0.6562, 0.5, 0.6562, 1.0, 0.625, 1.0, 0.625, 0.5, 0.625, 0.5, 0.625, 1.0, 0.5938, 1.0, 0.5938, 0.5, 0.5938, 0.5, 0.5938, 1.0, 0.5625, 1.0, 0.5625, 0.5, 0.5625, 0.5, 0.5625, 1.0, 0.5312, 1.0, 0.5312, 0.5, 0.5312, 0.5, 0.5312, 1.0, 0.5, 1.0, 0.5, 0.5, 0.5, 0.5, 0.5, 1.0, 0.4688, 1.0, 0.4688, 0.5, 0.4688, 0.5, 0.4688, 1.0, 0.4375, 1.0, 0.4375, 0.5, 0.4375, 0.5, 0.4375, 1.0, 0.4062, 1.0, 0.4062, 0.5, 0.4062, 0.5, 0.4062, 1.0, 0.375, 1.0, 0.375, 0.5, 0.375, 0.5, 0.375, 1.0, 0.3438, 1.0, 0.3438, 0.5, 0.3438, 0.5, 0.3438, 1.0, 0.3125, 1.0, 0.3125, 0.5, 0.3125, 0.5, 0.3125, 1.0, 0.2812, 1.0, 0.2812, 0.5, 0.2812, 0.5, 0.2812, 1.0, 0.25, 1.0, 0.25, 0.5, 0.25, 0.5, 0.25, 1.0, 0.2188, 1.0, 0.2188, 0.5, 0.2188, 0.5, 0.2188, 1.0, 0.1875, 1.0, 0.1875, 0.5, 0.1875, 0.5, 0.1875, 1.0, 0.1562, 1.0, 0.1562, 0.5, 0.1562, 0.5, 0.1562, 1.0, 0.125, 1.0, 0.125, 0.5, 0.125, 0.5, 0.125, 1.0, 0.09375, 1.0, 0.09375, 0.5, 0.09375, 0.5, 0.09375, 1.0, 0.0625, 1.0, 0.0625, 0.5, 0.2968, 0.4854, 0.25, 0.49, 0.2032, 0.4854, 0.1582, 0.4717, 0.1167, 0.4496, 0.08029, 0.4197, 0.05045, 0.3833, 0.02827, 0.3418, 0.01461, 0.2968, 0.01, 0.25, 0.01461, 0.2032, 0.02827, 0.1582, 0.05045, 0.1167, 0.08029, 0.08029, 0.1167, 0.05045, 0.1582, 0.02827, 0.2032, 0.01461, 0.25, 0.01, 0.2968, 0.01461, 0.3418, 0.02827, 0.3833, 0.05045, 0.4197, 0.08029, 0.4496, 0.1167, 0.4717, 0.1582, 0.4854, 0.2032, 0.49, 0.25, 0.4854, 0.2968, 0.4717, 0.3418, 0.4496, 0.3833, 0.4197, 0.4197, 0.3833, 0.4496, 0.3418, 0.4717, 0.0625, 0.5, 0.0625, 1.0, 0.03125, 1.0, 0.03125, 0.5, 0.03125, 0.5, 0.03125, 1.0, 0.0, 1.0, 0.0, 0.5, 0.75, 0.49, 0.7968, 0.4854, 0.8418, 0.4717, 0.8833, 0.4496, 0.9197, 0.4197, 0.9496, 0.3833, 0.9717, 0.3418, 0.9854, 0.2968, 0.99, 0.25, 0.9854, 0.2032, 0.9717, 0.1582, 0.9496, 0.1167, 0.9197, 0.08029, 0.8833, 0.05045, 0.8418, 0.02827, 0.7968, 0.01461, 0.75, 0.01, 0.7032, 0.01461, 0.6582, 0.02827, 0.6167, 0.05045, 0.5803, 0.08029, 0.5504, 0.1167, 0.5283, 0.1582, 0.5146, 0.2032, 0.51, 0.25, 0.5146, 0.2968, 0.5283, 0.3418, 0.5504, 0.3833, 0.5803, 0.4197, 0.6167, 0.4496, 0.6582, 0.4717, 0.7032, 0.4854])
me_002_2.use_remesh_fix_poles = True
me_002_2.use_remesh_preserve_attributes = False
me_002_2.update()
me_027 = bpy.data.meshes.new('Куб.027')
me_027.from_pydata([(-1.0, -1.0, -1.0), (-1.0, -1.0, 1.0), (-1.0, 1.0, -1.0), (-1.0, 1.0, 1.0), (1.0, -1.0, -1.0), (1.0, -1.0, 1.0), (1.0, 1.0, -1.0), (1.0, 1.0, 1.0)], [], [(0, 1, 3, 2), (2, 3, 7, 6), (6, 7, 5, 4), (4, 5, 1, 0), (2, 6, 4, 0), (7, 3, 1, 5)])
_uv = me_027.uv_layers.new(name='UVКарта')
_uv.uv.foreach_set('vector', [0.375, 0.0, 0.625, 0.0, 0.625, 0.25, 0.375, 0.25, 0.375, 0.25, 0.625, 0.25, 0.625, 0.5, 0.375, 0.5, 0.375, 0.5, 0.625, 0.5, 0.625, 0.75, 0.375, 0.75, 0.375, 0.75, 0.625, 0.75, 0.625, 1.0, 0.375, 1.0, 0.125, 0.5, 0.375, 0.5, 0.375, 0.75, 0.125, 0.75, 0.625, 0.5, 0.875, 0.5, 0.875, 0.75, 0.625, 0.75])
me_027.use_remesh_fix_poles = True
me_027.use_remesh_preserve_attributes = False
me_027.update()
me_028 = bpy.data.meshes.new('Куб.028')
me_028.from_pydata([(-1.0, -1.0, -1.0), (-1.0, -1.0, 1.0), (-1.0, 1.0, -1.0), (-1.0, 1.0, 1.0), (1.0, -1.0, -1.0), (1.0, -1.0, 1.0), (1.0, 1.0, -1.0), (1.0, 1.0, 1.0)], [], [(0, 1, 3, 2), (2, 3, 7, 6), (6, 7, 5, 4), (4, 5, 1, 0), (2, 6, 4, 0), (7, 3, 1, 5)])
_uv = me_028.uv_layers.new(name='UVКарта')
_uv.uv.foreach_set('vector', [0.375, 0.0, 0.625, 0.0, 0.625, 0.25, 0.375, 0.25, 0.375, 0.25, 0.625, 0.25, 0.625, 0.5, 0.375, 0.5, 0.375, 0.5, 0.625, 0.5, 0.625, 0.75, 0.375, 0.75, 0.375, 0.75, 0.625, 0.75, 0.625, 1.0, 0.375, 1.0, 0.125, 0.5, 0.375, 0.5, 0.375, 0.75, 0.125, 0.75, 0.625, 0.5, 0.875, 0.5, 0.875, 0.75, 0.625, 0.75])
me_028.use_remesh_fix_poles = True
me_028.use_remesh_preserve_attributes = False
me_028.update()
me_029 = bpy.data.meshes.new('Куб.029')
me_029.from_pydata([(-1.0, -1.0, -1.0), (-1.0, -1.0, 1.0), (-1.0, 1.0, -1.0), (-1.0, 1.0, 1.0), (1.0, -1.0, -1.0), (1.0, -1.0, 1.0), (1.0, 1.0, -1.0), (1.0, 1.0, 1.0)], [], [(0, 1, 3, 2), (2, 3, 7, 6), (6, 7, 5, 4), (4, 5, 1, 0), (2, 6, 4, 0), (7, 3, 1, 5)])
_uv = me_029.uv_layers.new(name='UVКарта')
_uv.uv.foreach_set('vector', [0.375, 0.0, 0.625, 0.0, 0.625, 0.25, 0.375, 0.25, 0.375, 0.25, 0.625, 0.25, 0.625, 0.5, 0.375, 0.5, 0.375, 0.5, 0.625, 0.5, 0.625, 0.75, 0.375, 0.75, 0.375, 0.75, 0.625, 0.75, 0.625, 1.0, 0.375, 1.0, 0.125, 0.5, 0.375, 0.5, 0.375, 0.75, 0.125, 0.75, 0.625, 0.5, 0.875, 0.5, 0.875, 0.75, 0.625, 0.75])
me_029.use_remesh_fix_poles = True
me_029.use_remesh_preserve_attributes = False
me_029.update()
me_030 = bpy.data.meshes.new('Куб.030')
me_030.from_pydata([(-1.0, -1.0, -1.0), (-1.0, -1.0, 1.0), (-1.0, 1.0, -1.0), (-1.0, 1.0, 1.0), (1.0, -1.0, -1.0), (1.0, -1.0, 1.0), (1.0, 1.0, -1.0), (1.0, 1.0, 1.0)], [], [(0, 1, 3, 2), (2, 3, 7, 6), (6, 7, 5, 4), (4, 5, 1, 0), (2, 6, 4, 0), (7, 3, 1, 5)])
_uv = me_030.uv_layers.new(name='UVКарта')
_uv.uv.foreach_set('vector', [0.375, 0.0, 0.625, 0.0, 0.625, 0.25, 0.375, 0.25, 0.375, 0.25, 0.625, 0.25, 0.625, 0.5, 0.375, 0.5, 0.375, 0.5, 0.625, 0.5, 0.625, 0.75, 0.375, 0.75, 0.375, 0.75, 0.625, 0.75, 0.625, 1.0, 0.375, 1.0, 0.125, 0.5, 0.375, 0.5, 0.375, 0.75, 0.125, 0.75, 0.625, 0.5, 0.875, 0.5, 0.875, 0.75, 0.625, 0.75])
me_030.use_remesh_fix_poles = True
me_030.use_remesh_preserve_attributes = False
me_030.update()
me_003_2 = bpy.data.meshes.new('Цилиндр.003')
me_003_2.from_pydata([(0.0, 1.0, -1.0), (0.0, 1.0, 1.0), (0.1951, 0.9808, -1.0), (0.1951, 0.9808, 1.0), (0.3827, 0.9239, -1.0), (0.3827, 0.9239, 1.0), (0.5556, 0.8315, -1.0), (0.5556, 0.8315, 1.0), (0.7071, 0.7071, -1.0), (0.7071, 0.7071, 1.0), (0.8315, 0.5556, -1.0), (0.8315, 0.5556, 1.0), (0.9239, 0.3827, -1.0), (0.9239, 0.3827, 1.0), (0.9808, 0.1951, -1.0), (0.9808, 0.1951, 1.0), (1.0, -4.371e-08, -1.0), (1.0, -4.371e-08, 1.0), (0.9808, -0.1951, -1.0), (0.9808, -0.1951, 1.0), (0.9239, -0.3827, -1.0), (0.9239, -0.3827, 1.0), (0.8315, -0.5556, -1.0), (0.8315, -0.5556, 1.0), (0.7071, -0.7071, -1.0), (0.7071, -0.7071, 1.0), (0.5556, -0.8315, -1.0), (0.5556, -0.8315, 1.0), (0.3827, -0.9239, -1.0), (0.3827, -0.9239, 1.0), (0.1951, -0.9808, -1.0), (0.1951, -0.9808, 1.0), (-8.742e-08, -1.0, -1.0), (-8.742e-08, -1.0, 1.0), (-0.1951, -0.9808, -1.0), (-0.1951, -0.9808, 1.0), (-0.3827, -0.9239, -1.0), (-0.3827, -0.9239, 1.0), (-0.5556, -0.8315, -1.0), (-0.5556, -0.8315, 1.0), (-0.7071, -0.7071, -1.0), (-0.7071, -0.7071, 1.0), (-0.8315, -0.5556, -1.0), (-0.8315, -0.5556, 1.0), (-0.9239, -0.3827, -1.0), (-0.9239, -0.3827, 1.0), (-0.9808, -0.1951, -1.0), (-0.9808, -0.1951, 1.0), (-1.0, 1.192e-08, -1.0), (-1.0, 1.192e-08, 1.0), (-0.9808, 0.1951, -1.0), (-0.9808, 0.1951, 1.0), (-0.9239, 0.3827, -1.0), (-0.9239, 0.3827, 1.0), (-0.8315, 0.5556, -1.0), (-0.8315, 0.5556, 1.0), (-0.7071, 0.7071, -1.0), (-0.7071, 0.7071, 1.0), (-0.5556, 0.8315, -1.0), (-0.5556, 0.8315, 1.0), (-0.3827, 0.9239, -1.0), (-0.3827, 0.9239, 1.0), (-0.1951, 0.9808, -1.0), (-0.1951, 0.9808, 1.0)], [], [(0, 1, 3, 2), (2, 3, 5, 4), (4, 5, 7, 6), (6, 7, 9, 8), (8, 9, 11, 10), (10, 11, 13, 12), (12, 13, 15, 14), (14, 15, 17, 16), (16, 17, 19, 18), (18, 19, 21, 20), (20, 21, 23, 22), (22, 23, 25, 24), (24, 25, 27, 26), (26, 27, 29, 28), (28, 29, 31, 30), (30, 31, 33, 32), (32, 33, 35, 34), (34, 35, 37, 36), (36, 37, 39, 38), (38, 39, 41, 40), (40, 41, 43, 42), (42, 43, 45, 44), (44, 45, 47, 46), (46, 47, 49, 48), (48, 49, 51, 50), (50, 51, 53, 52), (52, 53, 55, 54), (54, 55, 57, 56), (56, 57, 59, 58), (58, 59, 61, 60), (3, 1, 63, 61, 59, 57, 55, 53, 51, 49, 47, 45, 43, 41, 39, 37, 35, 33, 31, 29, 27, 25, 23, 21, 19, 17, 15, 13, 11, 9, 7, 5), (60, 61, 63, 62), (62, 63, 1, 0), (0, 2, 4, 6, 8, 10, 12, 14, 16, 18, 20, 22, 24, 26, 28, 30, 32, 34, 36, 38, 40, 42, 44, 46, 48, 50, 52, 54, 56, 58, 60, 62)])
_uv = me_003_2.uv_layers.new(name='UVКарта')
_uv.uv.foreach_set('vector', [1.0, 0.5, 1.0, 1.0, 0.9688, 1.0, 0.9688, 0.5, 0.9688, 0.5, 0.9688, 1.0, 0.9375, 1.0, 0.9375, 0.5, 0.9375, 0.5, 0.9375, 1.0, 0.9062, 1.0, 0.9062, 0.5, 0.9062, 0.5, 0.9062, 1.0, 0.875, 1.0, 0.875, 0.5, 0.875, 0.5, 0.875, 1.0, 0.8438, 1.0, 0.8438, 0.5, 0.8438, 0.5, 0.8438, 1.0, 0.8125, 1.0, 0.8125, 0.5, 0.8125, 0.5, 0.8125, 1.0, 0.7812, 1.0, 0.7812, 0.5, 0.7812, 0.5, 0.7812, 1.0, 0.75, 1.0, 0.75, 0.5, 0.75, 0.5, 0.75, 1.0, 0.7188, 1.0, 0.7188, 0.5, 0.7188, 0.5, 0.7188, 1.0, 0.6875, 1.0, 0.6875, 0.5, 0.6875, 0.5, 0.6875, 1.0, 0.6562, 1.0, 0.6562, 0.5, 0.6562, 0.5, 0.6562, 1.0, 0.625, 1.0, 0.625, 0.5, 0.625, 0.5, 0.625, 1.0, 0.5938, 1.0, 0.5938, 0.5, 0.5938, 0.5, 0.5938, 1.0, 0.5625, 1.0, 0.5625, 0.5, 0.5625, 0.5, 0.5625, 1.0, 0.5312, 1.0, 0.5312, 0.5, 0.5312, 0.5, 0.5312, 1.0, 0.5, 1.0, 0.5, 0.5, 0.5, 0.5, 0.5, 1.0, 0.4688, 1.0, 0.4688, 0.5, 0.4688, 0.5, 0.4688, 1.0, 0.4375, 1.0, 0.4375, 0.5, 0.4375, 0.5, 0.4375, 1.0, 0.4062, 1.0, 0.4062, 0.5, 0.4062, 0.5, 0.4062, 1.0, 0.375, 1.0, 0.375, 0.5, 0.375, 0.5, 0.375, 1.0, 0.3438, 1.0, 0.3438, 0.5, 0.3438, 0.5, 0.3438, 1.0, 0.3125, 1.0, 0.3125, 0.5, 0.3125, 0.5, 0.3125, 1.0, 0.2812, 1.0, 0.2812, 0.5, 0.2812, 0.5, 0.2812, 1.0, 0.25, 1.0, 0.25, 0.5, 0.25, 0.5, 0.25, 1.0, 0.2188, 1.0, 0.2188, 0.5, 0.2188, 0.5, 0.2188, 1.0, 0.1875, 1.0, 0.1875, 0.5, 0.1875, 0.5, 0.1875, 1.0, 0.1562, 1.0, 0.1562, 0.5, 0.1562, 0.5, 0.1562, 1.0, 0.125, 1.0, 0.125, 0.5, 0.125, 0.5, 0.125, 1.0, 0.09375, 1.0, 0.09375, 0.5, 0.09375, 0.5, 0.09375, 1.0, 0.0625, 1.0, 0.0625, 0.5, 0.2968, 0.4854, 0.25, 0.49, 0.2032, 0.4854, 0.1582, 0.4717, 0.1167, 0.4496, 0.08029, 0.4197, 0.05045, 0.3833, 0.02827, 0.3418, 0.01461, 0.2968, 0.01, 0.25, 0.01461, 0.2032, 0.02827, 0.1582, 0.05045, 0.1167, 0.08029, 0.08029, 0.1167, 0.05045, 0.1582, 0.02827, 0.2032, 0.01461, 0.25, 0.01, 0.2968, 0.01461, 0.3418, 0.02827, 0.3833, 0.05045, 0.4197, 0.08029, 0.4496, 0.1167, 0.4717, 0.1582, 0.4854, 0.2032, 0.49, 0.25, 0.4854, 0.2968, 0.4717, 0.3418, 0.4496, 0.3833, 0.4197, 0.4197, 0.3833, 0.4496, 0.3418, 0.4717, 0.0625, 0.5, 0.0625, 1.0, 0.03125, 1.0, 0.03125, 0.5, 0.03125, 0.5, 0.03125, 1.0, 0.0, 1.0, 0.0, 0.5, 0.75, 0.49, 0.7968, 0.4854, 0.8418, 0.4717, 0.8833, 0.4496, 0.9197, 0.4197, 0.9496, 0.3833, 0.9717, 0.3418, 0.9854, 0.2968, 0.99, 0.25, 0.9854, 0.2032, 0.9717, 0.1582, 0.9496, 0.1167, 0.9197, 0.08029, 0.8833, 0.05045, 0.8418, 0.02827, 0.7968, 0.01461, 0.75, 0.01, 0.7032, 0.01461, 0.6582, 0.02827, 0.6167, 0.05045, 0.5803, 0.08029, 0.5504, 0.1167, 0.5283, 0.1582, 0.5146, 0.2032, 0.51, 0.25, 0.5146, 0.2968, 0.5283, 0.3418, 0.5504, 0.3833, 0.5803, 0.4197, 0.6167, 0.4496, 0.6582, 0.4717, 0.7032, 0.4854])
me_003_2.use_remesh_fix_poles = True
me_003_2.use_remesh_preserve_attributes = False
me_003_2.update()
me_031 = bpy.data.meshes.new('Куб.031')
me_031.from_pydata([(-1.0, -1.0, -1.0), (-1.0, -1.0, 1.0), (-1.0, 1.0, -1.0), (-1.0, 1.0, 1.0), (1.0, -1.0, -1.0), (1.0, -1.0, 1.0), (1.0, 1.0, -1.0), (1.0, 1.0, 1.0)], [], [(0, 1, 3, 2), (2, 3, 7, 6), (6, 7, 5, 4), (4, 5, 1, 0), (2, 6, 4, 0), (7, 3, 1, 5)])
_uv = me_031.uv_layers.new(name='UVКарта')
_uv.uv.foreach_set('vector', [0.375, 0.0, 0.625, 0.0, 0.625, 0.25, 0.375, 0.25, 0.375, 0.25, 0.625, 0.25, 0.625, 0.5, 0.375, 0.5, 0.375, 0.5, 0.625, 0.5, 0.625, 0.75, 0.375, 0.75, 0.375, 0.75, 0.625, 0.75, 0.625, 1.0, 0.375, 1.0, 0.125, 0.5, 0.375, 0.5, 0.375, 0.75, 0.125, 0.75, 0.625, 0.5, 0.875, 0.5, 0.875, 0.75, 0.625, 0.75])
me_031.use_remesh_fix_poles = True
me_031.use_remesh_preserve_attributes = False
me_031.update()
me_032 = bpy.data.meshes.new('Куб.032')
me_032.from_pydata([(-1.0, -1.0, -1.0), (-1.0, -1.0, 1.0), (-1.0, 1.0, -1.0), (-1.0, 1.0, 1.0), (1.0, -1.0, -1.0), (1.0, -1.0, 1.0), (1.0, 1.0, -1.0), (1.0, 1.0, 1.0)], [], [(0, 1, 3, 2), (2, 3, 7, 6), (6, 7, 5, 4), (4, 5, 1, 0), (2, 6, 4, 0), (7, 3, 1, 5)])
_uv = me_032.uv_layers.new(name='UVКарта')
_uv.uv.foreach_set('vector', [0.375, 0.0, 0.625, 0.0, 0.625, 0.25, 0.375, 0.25, 0.375, 0.25, 0.625, 0.25, 0.625, 0.5, 0.375, 0.5, 0.375, 0.5, 0.625, 0.5, 0.625, 0.75, 0.375, 0.75, 0.375, 0.75, 0.625, 0.75, 0.625, 1.0, 0.375, 1.0, 0.125, 0.5, 0.375, 0.5, 0.375, 0.75, 0.125, 0.75, 0.625, 0.5, 0.875, 0.5, 0.875, 0.75, 0.625, 0.75])
me_032.use_remesh_fix_poles = True
me_032.use_remesh_preserve_attributes = False
me_032.update()
me_033 = bpy.data.meshes.new('Куб.033')
me_033.from_pydata([(-1.0, -1.0, -1.0), (-1.0, -1.0, 1.0), (-1.0, 1.0, -1.0), (-1.0, 1.0, 1.0), (1.0, -1.0, -1.0), (1.0, -1.0, 1.0), (1.0, 1.0, -1.0), (1.0, 1.0, 1.0)], [], [(0, 1, 3, 2), (2, 3, 7, 6), (6, 7, 5, 4), (4, 5, 1, 0), (2, 6, 4, 0), (7, 3, 1, 5)])
_uv = me_033.uv_layers.new(name='UVКарта')
_uv.uv.foreach_set('vector', [0.375, 0.0, 0.625, 0.0, 0.625, 0.25, 0.375, 0.25, 0.375, 0.25, 0.625, 0.25, 0.625, 0.5, 0.375, 0.5, 0.375, 0.5, 0.625, 0.5, 0.625, 0.75, 0.375, 0.75, 0.375, 0.75, 0.625, 0.75, 0.625, 1.0, 0.375, 1.0, 0.125, 0.5, 0.375, 0.5, 0.375, 0.75, 0.125, 0.75, 0.625, 0.5, 0.875, 0.5, 0.875, 0.75, 0.625, 0.75])
me_033.use_remesh_fix_poles = True
me_033.use_remesh_preserve_attributes = False
me_033.update()
me_034 = bpy.data.meshes.new('Куб.034')
me_034.from_pydata([(-1.0, -1.0, -1.0), (-1.0, -1.0, 1.0), (-1.0, 1.0, -1.0), (-1.0, 1.0, 1.0), (1.0, -1.0, -1.0), (1.0, -1.0, 1.0), (1.0, 1.0, -1.0), (1.0, 1.0, 1.0)], [], [(0, 1, 3, 2), (2, 3, 7, 6), (6, 7, 5, 4), (4, 5, 1, 0), (2, 6, 4, 0), (7, 3, 1, 5)])
_uv = me_034.uv_layers.new(name='UVКарта')
_uv.uv.foreach_set('vector', [0.375, 0.0, 0.625, 0.0, 0.625, 0.25, 0.375, 0.25, 0.375, 0.25, 0.625, 0.25, 0.625, 0.5, 0.375, 0.5, 0.375, 0.5, 0.625, 0.5, 0.625, 0.75, 0.375, 0.75, 0.375, 0.75, 0.625, 0.75, 0.625, 1.0, 0.375, 1.0, 0.125, 0.5, 0.375, 0.5, 0.375, 0.75, 0.125, 0.75, 0.625, 0.5, 0.875, 0.5, 0.875, 0.75, 0.625, 0.75])
me_034.use_remesh_fix_poles = True
me_034.use_remesh_preserve_attributes = False
me_034.update()
me_035 = bpy.data.meshes.new('Куб.035')
me_035.from_pydata([(-0.9136, -1.0, -1.0), (-1.0, -1.0, 0.7694), (-0.9136, 1.0, -1.0), (-1.0, 1.0, 0.7694), (0.9136, -1.0, -1.0), (1.0, -1.0, 0.7694), (0.9136, 1.0, -1.0), (1.0, 1.0, 0.7694)], [], [(0, 1, 3, 2), (2, 3, 7, 6), (6, 7, 5, 4), (4, 5, 1, 0), (2, 6, 4, 0), (7, 3, 1, 5)])
_uv = me_035.uv_layers.new(name='UVКарта')
_uv.uv.foreach_set('vector', [0.375, 0.0, 0.625, 0.0, 0.625, 0.25, 0.375, 0.25, 0.375, 0.25, 0.625, 0.25, 0.625, 0.5, 0.375, 0.5, 0.375, 0.5, 0.625, 0.5, 0.625, 0.75, 0.375, 0.75, 0.375, 0.75, 0.625, 0.75, 0.625, 1.0, 0.375, 1.0, 0.125, 0.5, 0.375, 0.5, 0.375, 0.75, 0.125, 0.75, 0.625, 0.5, 0.875, 0.5, 0.875, 0.75, 0.625, 0.75])
me_035.use_remesh_fix_poles = True
me_035.use_remesh_preserve_attributes = False
me_035.update()
me_036 = bpy.data.meshes.new('Куб.036')
me_036.from_pydata([(-1.0, -1.0, -1.0), (-1.0, -1.0, 1.0), (-1.0, 1.0, -1.0), (-1.0, 1.0, 1.0), (1.0, -1.0, -1.0), (1.0, -1.0, 1.0), (1.0, 1.0, -1.0), (1.0, 1.0, 1.0)], [], [(0, 1, 3, 2), (2, 3, 7, 6), (6, 7, 5, 4), (4, 5, 1, 0), (2, 6, 4, 0), (7, 3, 1, 5)])
_uv = me_036.uv_layers.new(name='UVКарта')
_uv.uv.foreach_set('vector', [0.375, 0.0, 0.625, 0.0, 0.625, 0.25, 0.375, 0.25, 0.375, 0.25, 0.625, 0.25, 0.625, 0.5, 0.375, 0.5, 0.375, 0.5, 0.625, 0.5, 0.625, 0.75, 0.375, 0.75, 0.375, 0.75, 0.625, 0.75, 0.625, 1.0, 0.375, 1.0, 0.125, 0.5, 0.375, 0.5, 0.375, 0.75, 0.125, 0.75, 0.625, 0.5, 0.875, 0.5, 0.875, 0.75, 0.625, 0.75])
me_036.use_remesh_fix_poles = True
me_036.use_remesh_preserve_attributes = False
me_036.update()
me_037 = bpy.data.meshes.new('Куб.037')
me_037.from_pydata([(-1.0, -1.0, -1.0), (-1.0, -1.0, 1.0), (-1.0, 1.0, -1.0), (-1.0, 1.0, 1.0), (1.0, -1.0, -1.0), (1.0, -1.0, 1.0), (1.0, 1.0, -1.0), (1.0, 1.0, 1.0)], [], [(0, 1, 3, 2), (2, 3, 7, 6), (6, 7, 5, 4), (4, 5, 1, 0), (2, 6, 4, 0), (7, 3, 1, 5)])
_uv = me_037.uv_layers.new(name='UVКарта')
_uv.uv.foreach_set('vector', [0.375, 0.0, 0.625, 0.0, 0.625, 0.25, 0.375, 0.25, 0.375, 0.25, 0.625, 0.25, 0.625, 0.5, 0.375, 0.5, 0.375, 0.5, 0.625, 0.5, 0.625, 0.75, 0.375, 0.75, 0.375, 0.75, 0.625, 0.75, 0.625, 1.0, 0.375, 1.0, 0.125, 0.5, 0.375, 0.5, 0.375, 0.75, 0.125, 0.75, 0.625, 0.5, 0.875, 0.5, 0.875, 0.75, 0.625, 0.75])
me_037.use_remesh_fix_poles = True
me_037.use_remesh_preserve_attributes = False
me_037.update()
me_038 = bpy.data.meshes.new('Куб.038')
me_038.from_pydata([(-1.0, -1.0, -1.0), (-1.0, -1.0, 1.0), (-1.0, 1.0, -1.0), (-1.0, 1.0, 1.0), (1.0, -1.0, -1.0), (1.0, -1.0, 1.0), (1.0, 1.0, -1.0), (1.0, 1.0, 1.0)], [], [(0, 1, 3, 2), (2, 3, 7, 6), (6, 7, 5, 4), (4, 5, 1, 0), (2, 6, 4, 0), (7, 3, 1, 5)])
_uv = me_038.uv_layers.new(name='UVКарта')
_uv.uv.foreach_set('vector', [0.375, 0.0, 0.625, 0.0, 0.625, 0.25, 0.375, 0.25, 0.375, 0.25, 0.625, 0.25, 0.625, 0.5, 0.375, 0.5, 0.375, 0.5, 0.625, 0.5, 0.625, 0.75, 0.375, 0.75, 0.375, 0.75, 0.625, 0.75, 0.625, 1.0, 0.375, 1.0, 0.125, 0.5, 0.375, 0.5, 0.375, 0.75, 0.125, 0.75, 0.625, 0.5, 0.875, 0.5, 0.875, 0.75, 0.625, 0.75])
me_038.use_remesh_fix_poles = True
me_038.use_remesh_preserve_attributes = False
me_038.update()
me_039 = bpy.data.meshes.new('Куб.039')
me_039.from_pydata([(-1.0, -1.0, -1.0), (-1.0, -1.0, 1.0), (-1.0, 1.0, -1.0), (-1.0, 1.0, 1.0), (1.0, -1.0, -1.0), (1.0, -1.0, 1.0), (1.0, 1.0, -1.0), (1.0, 1.0, 1.0)], [], [(0, 1, 3, 2), (2, 3, 7, 6), (6, 7, 5, 4), (4, 5, 1, 0), (2, 6, 4, 0), (7, 3, 1, 5)])
_uv = me_039.uv_layers.new(name='UVКарта')
_uv.uv.foreach_set('vector', [0.375, 0.0, 0.625, 0.0, 0.625, 0.25, 0.375, 0.25, 0.375, 0.25, 0.625, 0.25, 0.625, 0.5, 0.375, 0.5, 0.375, 0.5, 0.625, 0.5, 0.625, 0.75, 0.375, 0.75, 0.375, 0.75, 0.625, 0.75, 0.625, 1.0, 0.375, 1.0, 0.125, 0.5, 0.375, 0.5, 0.375, 0.75, 0.125, 0.75, 0.625, 0.5, 0.875, 0.5, 0.875, 0.75, 0.625, 0.75])
me_039.use_remesh_fix_poles = True
me_039.use_remesh_preserve_attributes = False
me_039.update()
me_040 = bpy.data.meshes.new('Куб.040')
me_040.from_pydata([(-1.0, -1.0, -1.0), (-1.0, -1.0, 1.0), (-1.0, 1.0, -1.0), (-1.0, 1.0, 1.0), (1.0, -1.0, -1.0), (1.0, -1.0, 1.0), (1.0, 1.0, -1.0), (1.0, 1.0, 1.0)], [], [(0, 1, 3, 2), (2, 3, 7, 6), (6, 7, 5, 4), (4, 5, 1, 0), (2, 6, 4, 0), (7, 3, 1, 5)])
_uv = me_040.uv_layers.new(name='UVКарта')
_uv.uv.foreach_set('vector', [0.375, 0.0, 0.625, 0.0, 0.625, 0.25, 0.375, 0.25, 0.375, 0.25, 0.625, 0.25, 0.625, 0.5, 0.375, 0.5, 0.375, 0.5, 0.625, 0.5, 0.625, 0.75, 0.375, 0.75, 0.375, 0.75, 0.625, 0.75, 0.625, 1.0, 0.375, 1.0, 0.125, 0.5, 0.375, 0.5, 0.375, 0.75, 0.125, 0.75, 0.625, 0.5, 0.875, 0.5, 0.875, 0.75, 0.625, 0.75])
me_040.use_remesh_fix_poles = True
me_040.use_remesh_preserve_attributes = False
me_040.update()
me_041 = bpy.data.meshes.new('Куб.041')
me_041.from_pydata([(-1.0, -1.0, -1.0), (-1.0, -1.0, 1.0), (-1.0, 1.0, -1.0), (-1.0, 1.0, 1.0), (1.0, -1.0, -1.0), (1.0, -1.0, 1.0), (1.0, 1.0, -1.0), (1.0, 1.0, 1.0), (-1.0, 5.91, -1.0), (-1.0, 5.91, 1.0), (-1.0, 7.91, -1.0), (-1.0, 7.91, 1.0), (1.0, 5.91, -1.0), (1.0, 5.91, 1.0), (1.0, 7.91, -1.0), (1.0, 7.91, 1.0)], [], [(0, 1, 3, 2), (2, 3, 7, 6), (6, 7, 5, 4), (4, 5, 1, 0), (2, 6, 4, 0), (7, 3, 1, 5), (8, 9, 11, 10), (10, 11, 15, 14), (14, 15, 13, 12), (12, 13, 9, 8), (10, 14, 12, 8), (15, 11, 9, 13)])
_uv = me_041.uv_layers.new(name='UVКарта')
_uv.uv.foreach_set('vector', [0.375, 0.0, 0.625, 0.0, 0.625, 0.25, 0.375, 0.25, 0.375, 0.25, 0.625, 0.25, 0.625, 0.5, 0.375, 0.5, 0.375, 0.5, 0.625, 0.5, 0.625, 0.75, 0.375, 0.75, 0.375, 0.75, 0.625, 0.75, 0.625, 1.0, 0.375, 1.0, 0.125, 0.5, 0.375, 0.5, 0.375, 0.75, 0.125, 0.75, 0.625, 0.5, 0.875, 0.5, 0.875, 0.75, 0.625, 0.75, 0.375, 0.0, 0.625, 0.0, 0.625, 0.25, 0.375, 0.25, 0.375, 0.25, 0.625, 0.25, 0.625, 0.5, 0.375, 0.5, 0.375, 0.5, 0.625, 0.5, 0.625, 0.75, 0.375, 0.75, 0.375, 0.75, 0.625, 0.75, 0.625, 1.0, 0.375, 1.0, 0.125, 0.5, 0.375, 0.5, 0.375, 0.75, 0.125, 0.75, 0.625, 0.5, 0.875, 0.5, 0.875, 0.75, 0.625, 0.75])
me_041.use_remesh_fix_poles = True
me_041.use_remesh_preserve_attributes = False
me_041.update()
me_042 = bpy.data.meshes.new('Куб.042')
me_042.from_pydata([(-1.0, -0.8984, -1.0), (-1.0, -0.8984, 1.0), (-1.0, 0.9677, -1.0), (-1.0, 0.9677, 1.0), (1.0, -0.8984, -1.0), (1.0, -0.8984, 1.0), (1.0, 0.9677, -1.0), (1.0, 0.9677, 1.0), (-1.0, -0.9915, -11.95), (-1.0, -0.9915, -8.983), (-1.0, 1.024, -11.95), (-1.0, 1.024, -8.983), (1.0, -0.9915, -11.95), (1.0, -0.9915, -8.983), (1.0, 1.024, -11.95), (1.0, 1.024, -8.983)], [], [(0, 1, 3, 2), (2, 3, 7, 6), (6, 7, 5, 4), (4, 5, 1, 0), (2, 6, 4, 0), (7, 3, 1, 5), (8, 9, 11, 10), (10, 11, 15, 14), (14, 15, 13, 12), (12, 13, 9, 8), (10, 14, 12, 8), (15, 11, 9, 13)])
_uv = me_042.uv_layers.new(name='UVКарта')
_uv.uv.foreach_set('vector', [0.375, 0.0, 0.625, 0.0, 0.625, 0.25, 0.375, 0.25, 0.375, 0.25, 0.625, 0.25, 0.625, 0.5, 0.375, 0.5, 0.375, 0.5, 0.625, 0.5, 0.625, 0.75, 0.375, 0.75, 0.375, 0.75, 0.625, 0.75, 0.625, 1.0, 0.375, 1.0, 0.125, 0.5, 0.375, 0.5, 0.375, 0.75, 0.125, 0.75, 0.625, 0.5, 0.875, 0.5, 0.875, 0.75, 0.625, 0.75, 0.375, 0.0, 0.625, 0.0, 0.625, 0.25, 0.375, 0.25, 0.375, 0.25, 0.625, 0.25, 0.625, 0.5, 0.375, 0.5, 0.375, 0.5, 0.625, 0.5, 0.625, 0.75, 0.375, 0.75, 0.375, 0.75, 0.625, 0.75, 0.625, 1.0, 0.375, 1.0, 0.125, 0.5, 0.375, 0.5, 0.375, 0.75, 0.125, 0.75, 0.625, 0.5, 0.875, 0.5, 0.875, 0.75, 0.625, 0.75])
me_042.use_remesh_fix_poles = True
me_042.use_remesh_preserve_attributes = False
me_042.update()
me_043 = bpy.data.meshes.new('Куб.043')
me_043.from_pydata([(-1.0, 3.345, -1.0), (-1.0, 3.345, 1.0), (-1.0, 3.78, -1.0), (-1.0, 3.78, 1.0), (1.0, 3.345, -1.0), (1.0, 3.345, 1.0), (1.0, 3.78, -1.0), (1.0, 3.78, 1.0), (-1.0, -0.2856, 0.3469), (-1.0, 7.326, 0.3469), (-1.0, -0.2856, 0.2325), (-1.0, 7.326, 0.2325), (1.0, -0.2856, 0.3469), (1.0, 7.326, 0.3469), (1.0, -0.2856, 0.2325), (1.0, 7.326, 0.2325)], [], [(0, 1, 3, 2), (2, 3, 7, 6), (6, 7, 5, 4), (4, 5, 1, 0), (2, 6, 4, 0), (7, 3, 1, 5), (8, 9, 11, 10), (10, 11, 15, 14), (14, 15, 13, 12), (12, 13, 9, 8), (10, 14, 12, 8), (15, 11, 9, 13)])
_uv = me_043.uv_layers.new(name='UVКарта')
_uv.uv.foreach_set('vector', [0.375, 0.0, 0.625, 0.0, 0.625, 0.25, 0.375, 0.25, 0.375, 0.25, 0.625, 0.25, 0.625, 0.5, 0.375, 0.5, 0.375, 0.5, 0.625, 0.5, 0.625, 0.75, 0.375, 0.75, 0.375, 0.75, 0.625, 0.75, 0.625, 1.0, 0.375, 1.0, 0.125, 0.5, 0.375, 0.5, 0.375, 0.75, 0.125, 0.75, 0.625, 0.5, 0.875, 0.5, 0.875, 0.75, 0.625, 0.75, 0.375, 0.0, 0.625, 0.0, 0.625, 0.25, 0.375, 0.25, 0.375, 0.25, 0.625, 0.25, 0.625, 0.5, 0.375, 0.5, 0.375, 0.5, 0.625, 0.5, 0.625, 0.75, 0.375, 0.75, 0.375, 0.75, 0.625, 0.75, 0.625, 1.0, 0.375, 1.0, 0.125, 0.5, 0.375, 0.5, 0.375, 0.75, 0.125, 0.75, 0.625, 0.5, 0.875, 0.5, 0.875, 0.75, 0.625, 0.75])
me_043.use_remesh_fix_poles = True
me_043.use_remesh_preserve_attributes = False
me_043.update()

# ---- objects
ob_light = bpy.data.objects.new('Light', light_light)
ob_camera = bpy.data.objects.new('Camera', cam_camera)
ob_x = bpy.data.objects.new('Пустышка', None)
ob_001 = bpy.data.objects.new('Пустышка.001', None)
ob_002 = bpy.data.objects.new('Пустышка.002', None)
ob_x_1 = bpy.data.objects.new('Куб', me_x)
ob_001_1 = bpy.data.objects.new('Куб.001', me_001)
ob_002_1 = bpy.data.objects.new('Куб.002', me_002)
ob_003 = bpy.data.objects.new('Куб.003', me_003)
ob_004 = bpy.data.objects.new('Куб.004', me_004)
ob_005 = bpy.data.objects.new('Куб.005', me_005)
ob_006 = bpy.data.objects.new('Куб.006', me_006)
ob_007 = bpy.data.objects.new('Куб.007', me_007)
ob_008 = bpy.data.objects.new('Куб.008', me_008)
ob_x_2 = bpy.data.objects.new('Плоскость', me_x_1)
ob_001_2 = bpy.data.objects.new('Плоскость.001', me_002_1)
ob_009 = bpy.data.objects.new('Куб.009', me_009)
ob_010 = bpy.data.objects.new('Куб.010', me_010)
ob_011 = bpy.data.objects.new('Куб.011', me_011)
ob_012 = bpy.data.objects.new('Куб.012', me_012)
ob_002_2 = bpy.data.objects.new('Плоскость.002', me_003_1)
ob_003_1 = bpy.data.objects.new('Плоскость.003', me_004_1)
ob_013 = bpy.data.objects.new('Куб.013', me_013)
ob_014 = bpy.data.objects.new('Куб.014', me_014)
ob_015 = bpy.data.objects.new('Куб.015', me_015)
ob_016 = bpy.data.objects.new('Куб.016', me_016)
ob_017 = bpy.data.objects.new('Куб.017', me_017)
ob_018 = bpy.data.objects.new('Куб.018', me_018)
ob_019 = bpy.data.objects.new('Куб.019', me_019)
ob_020 = bpy.data.objects.new('Куб.020', me_020)
ob_021 = bpy.data.objects.new('Куб.021', me_021)
ob_022 = bpy.data.objects.new('Куб.022', me_022)
ob_023 = bpy.data.objects.new('Куб.023', me_023)
ob_024 = bpy.data.objects.new('Куб.024', me_024)
ob_025 = bpy.data.objects.new('Куб.025', me_025)
ob_026 = bpy.data.objects.new('Куб.026', me_026)
ob_x_3 = bpy.data.objects.new('Цилиндр', me_x_2)
ob_001_3 = bpy.data.objects.new('Цилиндр.001', me_001_1)
ob_002_3 = bpy.data.objects.new('Цилиндр.002', me_002_2)
ob_027 = bpy.data.objects.new('Куб.027', me_027)
ob_028 = bpy.data.objects.new('Куб.028', me_028)
ob_029 = bpy.data.objects.new('Куб.029', me_029)
ob_030 = bpy.data.objects.new('Куб.030', me_030)
ob_003_2 = bpy.data.objects.new('Цилиндр.003', me_003_2)
ob_031 = bpy.data.objects.new('Куб.031', me_031)
ob_032 = bpy.data.objects.new('Куб.032', me_032)
ob_033 = bpy.data.objects.new('Куб.033', me_033)
ob_034 = bpy.data.objects.new('Куб.034', me_034)
ob_035 = bpy.data.objects.new('Куб.035', me_035)
ob_036 = bpy.data.objects.new('Куб.036', me_036)
ob_037 = bpy.data.objects.new('Куб.037', me_037)
ob_038 = bpy.data.objects.new('Куб.038', me_038)
ob_039 = bpy.data.objects.new('Куб.039', me_039)
ob_040 = bpy.data.objects.new('Куб.040', me_040)
ob_041 = bpy.data.objects.new('Куб.041', me_041)
ob_042 = bpy.data.objects.new('Куб.042', me_042)
ob_043 = bpy.data.objects.new('Куб.043', me_043)

# ---- transforms, parenting, visibility, modifiers, constraints
ob_light.location = (4.076, 1.005, 5.904)
ob_light.rotation_euler = (0.6503, 0.05522, 1.866)
ob_light.lock_rotations_4d = False
ob_light.empty_display_type = 'ARROWS'
ob_light.color = (0.0, 0.0, 0.0, 0.0)
ob_light.lineart.crease_threshold = 0.0
ob_camera.location = (7.359, -6.926, 4.958)
ob_camera.rotation_euler = (1.109, 0.0, 0.8149)
ob_camera.lock_rotations_4d = False
ob_camera.empty_display_type = 'ARROWS'
ob_camera.color = (0.0, 0.0, 0.0, 0.0)
ob_camera.display_type = 'WIRE'
ob_camera.lineart.crease_threshold = 0.0
ob_x.location = (0.0, 0.0, -0.2139)
ob_x.lock_location = (True, True, True)
ob_x.lock_rotation = (True, True, True)
ob_x.lock_scale = (True, True, True)
ob_x.empty_display_type = 'IMAGE'
ob_x.empty_display_size = 5.0
ob_001.location = (2.426, 0.01827, 1.51)
ob_001.rotation_euler = (1.571, -0.0, -1.571)
ob_001.empty_display_type = 'IMAGE'
ob_001.empty_display_size = 5.0
ob_002.location = (0.0293, 3.048, 1.51)
ob_002.rotation_euler = (1.571, -0.0, -0.0)
ob_002.scale = (0.8541, 0.8541, 0.8541)
ob_002.empty_display_type = 'IMAGE'
ob_002.empty_display_size = 5.0
ob_x_1.location = (0.007876, -0.5198, 0.1286)
ob_x_1.scale = (-2.127, -1.966, -0.09588)
ob_001_1.location = (0.8432, 0.2929, 0.7414)
ob_001_1.scale = (0.9235, 0.6503, 0.6611)
ob_002_1.location = (0.2659, -0.3253, 1.741)
ob_002_1.rotation_euler = (0.0, -0.7794, 0.0)
ob_002_1.scale = (0.7264, 0.141, 0.141)
ob_003.location = (0.2659, 1.075, 1.741)
ob_003.rotation_euler = (0.0, -0.7794, 0.0)
ob_003.scale = (0.7264, 0.141, 0.141)
ob_004.location = (1.434, -0.3253, 1.741)
ob_004.rotation_euler = (0.0, 0.7794, 0.0)
ob_004.scale = (-0.7264, 0.141, 0.141)
ob_005.location = (1.434, 1.075, 1.741)
ob_005.rotation_euler = (0.0, 0.7794, 0.0)
ob_005.scale = (-0.7264, 0.141, 0.141)
ob_006.location = (0.8331, 0.3699, 2.47)
ob_006.scale = (0.1945, 1.137, 0.1945)
ob_007.location = (1.158, 0.3478, 2.376)
ob_007.scale = (0.09123, 0.1462, 0.4014)
ob_008.location = (1.155, 0.3478, 2.852)
ob_008.scale = (0.1663, 0.252, 0.1341)
ob_x_2.location = (0.3253, 0.3863, 1.882)
ob_x_2.rotation_euler = (-0.001324, -3.933, -0.003695)
ob_x_2.scale = (0.7715, 0.794, 1.0)
ob_001_2.location = (1.375, 0.3863, 1.882)
ob_001_2.rotation_euler = (0.001324, -2.351, -0.003695)
ob_001_2.scale = (0.7715, 0.794, -1.0)
ob_009.location = (0.8467, -0.5293, 1.773)
ob_009.scale = (0.1161, 0.2233, 0.1161)
ob_010.location = (0.4746, -0.4849, 1.171)
ob_010.rotation_euler = (-0.0, 0.7854, -0.0)
ob_010.scale = (0.0596, 0.2351, 0.0596)
ob_011.location = (1.193, -0.4849, 1.171)
ob_011.rotation_euler = (-0.0, 0.7854, -0.0)
ob_011.scale = (0.0596, 0.2351, 0.0596)
ob_012.location = (0.8486, -0.2835, 2.023)
ob_012.scale = (0.1399, 0.1399, 0.332)
ob_002_2.location = (0.6247, -0.4292, 1.504)
ob_002_2.rotation_euler = (0.0, -0.9385, 0.0)
ob_002_2.scale = (0.383, 0.2736, 0.383)
ob_003_1.location = (1.05, -0.4292, 1.504)
ob_003_1.rotation_euler = (0.0, 0.9706, 0.0)
ob_003_1.scale = (0.2656, 0.2736, -0.383)
ob_013.location = (0.4752, -0.3834, 0.8371)
ob_013.scale = (0.05451, 0.05451, 0.3293)
ob_014.location = (1.199, -0.3834, 0.8371)
ob_014.scale = (0.05451, 0.05451, 0.3293)
ob_015.location = (0.5146, -0.6091, 0.381)
ob_015.scale = (0.1041, 0.2949, 0.1831)
ob_016.location = (1.201, -0.6091, 0.381)
ob_016.scale = (0.1041, 0.2949, 0.1831)
ob_017.location = (0.8627, -0.7706, 0.2741)
ob_017.scale = (0.2847, 0.09042, 0.05208)
ob_018.location = (0.8627, -0.5921, 0.3615)
ob_018.scale = (0.2847, 0.09042, 0.05208)
ob_019.location = (0.8627, -0.4593, 0.4375)
ob_019.scale = (0.2847, 0.09042, 0.05208)
ob_020.location = (-0.5502, -0.4404, 0.3973)
ob_020.scale = (0.05481, 0.05481, 0.2835)
ob_021.location = (-0.9657, -0.4404, 0.3973)
ob_021.scale = (0.05481, 0.05481, 0.2835)
ob_022.location = (-0.723, -0.5157, 0.4758)
ob_022.scale = (-0.2912, 0.01771, -0.1251)
ob_023.location = (-1.101, 0.9934, 0.4553)
ob_023.scale = (0.2542, 0.2542, 0.2542)
ob_024.location = (-1.387, 1.091, 0.3498)
ob_024.scale = (0.1743, 0.1743, 0.1743)
ob_025.location = (-1.445, 0.8775, 0.2905)
ob_025.scale = (0.1181, 0.1181, 0.1181)
ob_026.location = (-1.603, 1.063, 0.2443)
ob_026.scale = (0.1286, 0.1286, 0.1286)
ob_x_3.location = (-1.673, 0.07543, 0.2245)
ob_x_3.scale = (0.1887, 0.1887, 0.05831)
ob_001_3.location = (-1.542, -0.6188, 0.2245)
ob_001_3.scale = (0.1887, 0.1887, 0.05831)
ob_002_3.location = (-1.85, -1.249, 0.2245)
ob_002_3.scale = (0.1362, 0.1362, 0.0421)
ob_027.location = (-1.878, -2.036, 0.1939)
ob_027.scale = (0.1463, 0.1463, 0.07342)
ob_028.location = (1.803, -0.904, 0.3169)
ob_028.scale = (0.2252, 0.2252, 0.2252)
ob_029.location = (1.578, -1.918, 0.6554)
ob_029.scale = (0.1071, 0.07868, 0.3627)
ob_030.location = (1.578, -1.918, 0.2647)
ob_030.scale = (0.1326, 0.09745, -0.05221)
ob_003_2.location = (1.592, -2.099, 0.8319)
ob_003_2.rotation_euler = (-0.0, 1.571, 0.0)
ob_003_2.scale = (0.09662, 0.09662, 0.1809)
ob_031.location = (0.4775, -1.385, 0.1994)
ob_031.scale = (0.2252, 0.1781, 0.05822)
ob_032.location = (0.6615, -1.739, 0.1994)
ob_032.scale = (0.1608, 0.1271, 0.04155)
ob_033.location = (0.3166, -2.067, 0.1994)
ob_033.scale = (0.2459, 0.2345, 0.06356)
ob_034.location = (-0.02565, -1.668, 0.1994)
ob_034.scale = (0.1862, 0.1776, 0.04812)
ob_035.location = (0.8432, 0.2643, 0.3018)
ob_035.scale = (1.054, 0.8162, -0.1162)
ob_036.location = (-0.06176, -0.3834, 0.8371)
ob_036.scale = (0.05451, 0.05451, 0.4562)
ob_037.location = (-0.06176, 0.9397, 0.8371)
ob_037.scale = (0.05451, 0.05451, 0.4562)
ob_038.location = (1.747, -0.3834, 0.8371)
ob_038.scale = (0.05451, 0.05451, 0.4562)
ob_039.location = (1.747, 0.9397, 0.8371)
ob_039.scale = (0.05451, 0.05451, 0.4562)
ob_040.location = (0.8543, -0.3268, 0.9434)
ob_040.scale = (0.2126, 0.08752, 0.5033)
ob_041.location = (-0.06717, 0.489, 0.9148)
ob_041.scale = (-0.04226, -0.05998, 0.2283)
ob_042.location = (-0.0807, 0.2791, 1.17)
ob_042.scale = (-0.04226, 0.3186, 0.05149)
ob_043.location = (-0.04786, 0.489, 0.9148)
ob_043.scale = (-0.04226, -0.05998, 0.2283)

# ---- collection membership
col_collection.objects.link(ob_light)
col_collection.objects.link(ob_camera)
col_collection.objects.link(ob_x)
col_collection.objects.link(ob_001)
col_collection.objects.link(ob_002)
col_collection.objects.link(ob_x_1)
col_collection.objects.link(ob_001_1)
col_collection.objects.link(ob_002_1)
col_collection.objects.link(ob_003)
col_collection.objects.link(ob_004)
col_collection.objects.link(ob_005)
col_collection.objects.link(ob_006)
col_collection.objects.link(ob_007)
col_collection.objects.link(ob_008)
col_collection.objects.link(ob_x_2)
col_collection.objects.link(ob_001_2)
col_collection.objects.link(ob_009)
col_collection.objects.link(ob_010)
col_collection.objects.link(ob_011)
col_collection.objects.link(ob_012)
col_collection.objects.link(ob_002_2)
col_collection.objects.link(ob_003_1)
col_collection.objects.link(ob_013)
col_collection.objects.link(ob_014)
col_collection.objects.link(ob_015)
col_collection.objects.link(ob_016)
col_collection.objects.link(ob_017)
col_collection.objects.link(ob_018)
col_collection.objects.link(ob_019)
col_collection.objects.link(ob_020)
col_collection.objects.link(ob_021)
col_collection.objects.link(ob_022)
col_collection.objects.link(ob_023)
col_collection.objects.link(ob_024)
col_collection.objects.link(ob_025)
col_collection.objects.link(ob_026)
col_collection.objects.link(ob_x_3)
col_collection.objects.link(ob_001_3)
col_collection.objects.link(ob_002_3)
col_collection.objects.link(ob_027)
col_collection.objects.link(ob_028)
col_collection.objects.link(ob_029)
col_collection.objects.link(ob_030)
col_collection.objects.link(ob_003_2)
col_collection.objects.link(ob_031)
col_collection.objects.link(ob_032)
col_collection.objects.link(ob_033)
col_collection.objects.link(ob_034)
col_collection.objects.link(ob_035)
col_collection.objects.link(ob_036)
col_collection.objects.link(ob_037)
col_collection.objects.link(ob_038)
col_collection.objects.link(ob_039)
col_collection.objects.link(ob_040)
col_collection.objects.link(ob_041)
col_collection.objects.link(ob_042)
col_collection.objects.link(ob_043)

# ---- scene / render settings (as saved in the file)
scene.camera = ob_camera
scene.frame_start = 1; scene.frame_end = 250; scene.frame_set(41)
scene.render.engine = 'BLENDER_EEVEE_NEXT'
scene.cycles.use_denoising = False
scene.cycles.samples = 128
scene.cycles.sampling_pattern = 'TABULATED_SOBOL'
scene.cycles.use_adaptive_sampling = False
scene.cycles.use_light_tree = False
scene.view_settings.view_transform = 'Filmic'
bpy.context.view_layer.update()

